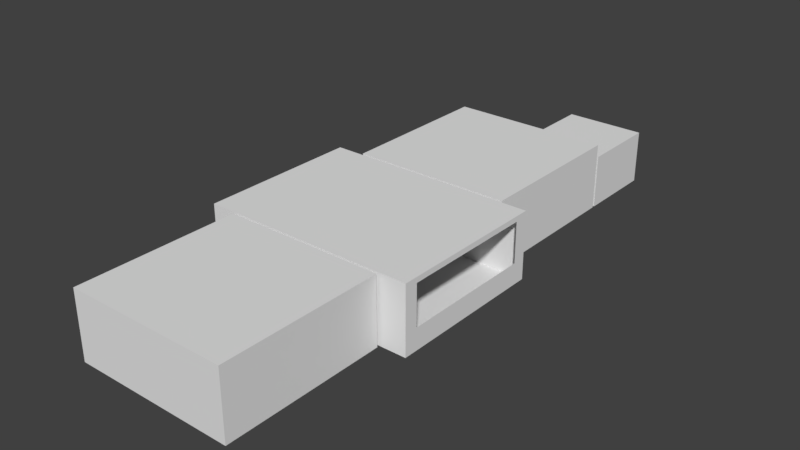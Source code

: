 # Source: level-1.blend  (saved by Blender 2.78.0; exported with 4.5.12 LTS)
import bpy
from mathutils import Matrix  # noqa: F401  (used for matrix-valued properties, if any)

bpy.ops.wm.read_factory_settings(use_empty=True)
scene = bpy.context.scene
scene.name = 'Scene'

# ---- collections
col_collection_1 = bpy.data.collections.new('Collection 1'); scene.collection.children.link(col_collection_1)
col_collection_2 = bpy.data.collections.new('Collection 2'); scene.collection.children.link(col_collection_2)
col_collection_3 = bpy.data.collections.new('Collection 3'); scene.collection.children.link(col_collection_3)
col_collection_4 = bpy.data.collections.new('Collection 4'); scene.collection.children.link(col_collection_4)

# ---- world
world_world = bpy.data.worlds.new('World'); scene.world = world_world
world_world.color = (0.05088, 0.05088, 0.05088)
world_world.use_sun_shadow = False
world_world.sun_shadow_jitter_overblur = 0.0
world_world.cycles.sampling_method = 'MANUAL'

# ---- meshes
me_cube_008 = bpy.data.meshes.new('Cube.008')
me_cube_008.from_pydata([(0.0, 0.03, 0.03656), (0.0, 0.03, -0.03656), (0.045, 0.03, -0.03656), (0.045, 0.03, 0.03656), (-0.06, 0.0225, 0.0975), (-0.06, 0.0225, -0.0975), (0.06, 0.0225, -0.0975), (0.06, 0.0225, 0.0975), (-0.075, 0.0, -0.111), (-0.0735, 0.0, -0.1125), (-0.0735, 0.0, 0.1125), (-0.075, 0.0, 0.111), (-0.0735, 0.0285, -0.1125), (-0.075, 0.0285, -0.111), (-0.0735, 0.03, -0.111), (-0.0735, 0.0285, 0.1125), (-0.0735, 0.03, 0.111), (-0.075, 0.0285, 0.111), (0.0735, 0.0, -0.1125), (0.075, 0.0, -0.111), (0.075, 0.0, 0.111), (0.0735, 0.0, 0.1125), (0.0735, 0.03, -0.111), (0.075, 0.0285, -0.111), (0.0735, 0.0285, -0.1125), (0.0735, 0.0285, 0.1125), (0.075, 0.0285, 0.111), (0.0735, 0.03, 0.111), (-0.06, 0.0285, 0.096), (-0.0615, 0.03, 0.099), (-0.0585, 0.0285, 0.0975), (-0.06, 0.0285, -0.096), (-0.0585, 0.0285, -0.0975), (-0.0615, 0.03, -0.099), (0.0585, 0.0285, -0.0975), (0.06, 0.0285, -0.096), (0.0615, 0.03, -0.099), (0.0585, 0.0285, 0.0975), (0.0615, 0.03, 0.099), (0.06, 0.0285, 0.096), (-0.06, 0.0225, 0.096), (-0.0585, 0.0225, 0.0975), (-0.0585, 0.0225, -0.0975), (-0.06, 0.0225, -0.096), (0.06, 0.0225, -0.096), (0.0585, 0.0225, -0.0975), (0.0585, 0.0225, 0.0975), (0.06, 0.0225, 0.096), (-0.04346, 0.0225, 0.05625), (-0.045, 0.0225, 0.05458), (-0.045, 0.0225, -0.04708), (-0.04346, 0.0225, -0.04875), (-0.01654, 0.0225, -0.04875), (-0.015, 0.0225, -0.04708), (-0.015, 0.0225, 0.05458), (-0.01654, 0.0225, 0.05625), (-0.03786, 0.05104, 0.04031), (-0.0363, 0.05116, 0.04192), (-0.036, 0.0525, 0.03975), (-0.03786, 0.05104, -0.03281), (-0.036, 0.0525, -0.03225), (-0.0363, 0.05116, -0.03442), (-0.0237, 0.05116, -0.03442), (-0.024, 0.0525, -0.03225), (-0.02214, 0.05104, -0.03281), (-0.0237, 0.05116, 0.04192), (-0.02214, 0.05104, 0.04031), (-0.024, 0.0525, 0.03975), (0.0, 0.0375, 0.03656), (0.0, 0.0375, -0.03656), (0.045, 0.0375, -0.03656), (0.045, 0.0375, 0.03656), (0.0, 0.03, 0.03656), (0.0, 0.03, -0.03656), (0.045, 0.03, -0.03656), (0.045, 0.03, 0.03656), (0.0, 0.0375, 0.03656), (0.0, 0.0375, 0.03656), (0.0, 0.0375, -0.03656), (0.0, 0.0375, -0.03656), (0.045, 0.0375, -0.03656), (0.045, 0.0375, -0.03656), (0.045, 0.0375, 0.03656), (0.045, 0.0375, 0.03656), (0.0, 0.03, -0.04125), (0.0, 0.03, -0.07875), (0.045, 0.03, -0.07875), (0.045, 0.03, -0.04125), (0.0, 0.0375, -0.04125), (0.0, 0.0375, -0.07875), (0.045, 0.0375, -0.07875), (0.045, 0.0375, -0.04125), (0.0, 0.03, -0.04125), (0.0, 0.03, -0.07875), (0.045, 0.03, -0.07875), (0.045, 0.03, -0.04125), (0.0, 0.0375, -0.04125), (0.0, 0.0375, -0.04125), (0.0, 0.0375, -0.07875), (0.0, 0.0375, -0.07875), (0.045, 0.0375, -0.07875), (0.045, 0.0375, -0.07875), (0.045, 0.0375, -0.04125), (0.045, 0.0375, -0.04125)], [], [(25, 15, 10, 21), (16, 27, 38, 29), (27, 22, 36, 38), (8, 11, 17, 13), (14, 16, 29, 33), (23, 26, 20, 19), (22, 14, 33, 36), (30, 37, 46, 41), (5, 4, 7, 6), (39, 35, 44, 47), (31, 28, 40, 43), (34, 32, 42, 45), (48, 55, 65, 57), (60, 58, 67, 63), (54, 53, 64, 66), (50, 49, 56, 59), (52, 51, 61, 62), (98, 96, 102, 100), (12, 13, 14), (15, 16, 17), (22, 23, 24), (25, 26, 27), (28, 29, 30), (31, 32, 33), (34, 35, 36), (37, 38, 39), (12, 9, 8, 13), (10, 15, 17, 11), (16, 14, 13, 17), (24, 12, 14, 22), (15, 25, 27, 16), (26, 23, 22, 27), (18, 24, 23, 19), (25, 21, 20, 26), (28, 31, 33, 29), (36, 33, 32, 34), (29, 38, 37, 30), (38, 36, 35, 39), (34, 45, 44, 35), (46, 37, 39, 47), (31, 43, 42, 32), (40, 28, 30, 41), (12, 24, 18, 9), (56, 57, 58), (59, 60, 61), (62, 63, 64), (65, 66, 67), (58, 60, 59, 56), (62, 61, 60, 63), (57, 65, 67, 58), (66, 64, 63, 67), (52, 62, 64, 53), (65, 55, 54, 66), (50, 59, 61, 51), (56, 49, 48, 57), (50, 51, 52, 53, 54, 55, 48, 49), (78, 76, 82, 80), (74, 1, 79, 81), (0, 75, 83, 77), (73, 72, 68, 69), (3, 2, 70, 71), (94, 85, 99, 101), (84, 95, 103, 97), (93, 92, 88, 89), (87, 86, 90, 91)])
me_cube_008.use_remesh_preserve_volume = False
me_cube_008.use_remesh_preserve_attributes = False
me_cube_008.use_mirror_vertex_groups = False
me_cube_008.update()
me_cube_002 = bpy.data.meshes.new('Cube.002')
me_cube_002.from_pydata([(0.0, 0.03, 0.03656), (0.0, 0.03, -0.03656), (0.045, 0.03, -0.03656), (0.045, 0.03, 0.03656), (-0.06, 0.0225, 0.0975), (-0.06, 0.0225, -0.0975), (0.06, 0.0225, -0.0975), (0.06, 0.0225, 0.0975), (-0.075, 0.0, -0.111), (-0.0735, 0.0, -0.1125), (-0.0735, 0.0, 0.1125), (-0.075, 0.0, 0.111), (-0.0735, 0.0285, -0.1125), (-0.075, 0.0285, -0.111), (-0.0735, 0.03, -0.111), (-0.0735, 0.0285, 0.1125), (-0.0735, 0.03, 0.111), (-0.075, 0.0285, 0.111), (0.0735, 0.0, -0.1125), (0.075, 0.0, -0.111), (0.075, 0.0, 0.111), (0.0735, 0.0, 0.1125), (0.0735, 0.03, -0.111), (0.075, 0.0285, -0.111), (0.0735, 0.0285, -0.1125), (0.0735, 0.0285, 0.1125), (0.075, 0.0285, 0.111), (0.0735, 0.03, 0.111), (-0.06, 0.0285, 0.096), (-0.0615, 0.03, 0.099), (-0.0585, 0.0285, 0.0975), (-0.06, 0.0285, -0.096), (-0.0585, 0.0285, -0.0975), (-0.0615, 0.03, -0.099), (0.0585, 0.0285, -0.0975), (0.06, 0.0285, -0.096), (0.0615, 0.03, -0.099), (0.0585, 0.0285, 0.0975), (0.0615, 0.03, 0.099), (0.06, 0.0285, 0.096), (-0.06, 0.0225, 0.096), (-0.0585, 0.0225, 0.0975), (-0.0585, 0.0225, -0.0975), (-0.06, 0.0225, -0.096), (0.06, 0.0225, -0.096), (0.0585, 0.0225, -0.0975), (0.0585, 0.0225, 0.0975), (0.06, 0.0225, 0.096), (-0.04346, 0.0225, 0.05625), (-0.045, 0.0225, 0.05458), (-0.045, 0.0225, -0.04708), (-0.04346, 0.0225, -0.04875), (-0.01654, 0.0225, -0.04875), (-0.015, 0.0225, -0.04708), (-0.015, 0.0225, 0.05458), (-0.01654, 0.0225, 0.05625), (-0.03786, 0.05104, 0.04031), (-0.0363, 0.05116, 0.04192), (-0.036, 0.0525, 0.03975), (-0.03786, 0.05104, -0.03281), (-0.036, 0.0525, -0.03225), (-0.0363, 0.05116, -0.03442), (-0.0237, 0.05116, -0.03442), (-0.024, 0.0525, -0.03225), (-0.02214, 0.05104, -0.03281), (-0.0237, 0.05116, 0.04192), (-0.02214, 0.05104, 0.04031), (-0.024, 0.0525, 0.03975), (0.0, 0.0375, 0.03656), (0.0, 0.0375, -0.03656), (0.045, 0.0375, -0.03656), (0.045, 0.0375, 0.03656), (0.0, 0.03, 0.03656), (0.0, 0.03, -0.03656), (0.045, 0.03, -0.03656), (0.045, 0.03, 0.03656), (0.0, 0.0375, 0.03656), (0.0, 0.0375, 0.03656), (0.0, 0.0375, -0.03656), (0.0, 0.0375, -0.03656), (0.045, 0.0375, -0.03656), (0.045, 0.0375, -0.03656), (0.045, 0.0375, 0.03656), (0.045, 0.0375, 0.03656), (0.0, 0.03, -0.04125), (0.0, 0.03, -0.07875), (0.045, 0.03, -0.07875), (0.045, 0.03, -0.04125), (0.0, 0.0375, -0.04125), (0.0, 0.0375, -0.07875), (0.045, 0.0375, -0.07875), (0.045, 0.0375, -0.04125), (0.0, 0.03, -0.04125), (0.0, 0.03, -0.07875), (0.045, 0.03, -0.07875), (0.045, 0.03, -0.04125), (0.0, 0.0375, -0.04125), (0.0, 0.0375, -0.04125), (0.0, 0.0375, -0.07875), (0.0, 0.0375, -0.07875), (0.045, 0.0375, -0.07875), (0.045, 0.0375, -0.07875), (0.045, 0.0375, -0.04125), (0.045, 0.0375, -0.04125)], [], [(25, 15, 10, 21), (16, 27, 38, 29), (27, 22, 36, 38), (8, 11, 17, 13), (14, 16, 29, 33), (23, 26, 20, 19), (22, 14, 33, 36), (30, 37, 46, 41), (5, 4, 7, 6), (39, 35, 44, 47), (31, 28, 40, 43), (34, 32, 42, 45), (48, 55, 65, 57), (60, 58, 67, 63), (54, 53, 64, 66), (50, 49, 56, 59), (52, 51, 61, 62), (98, 96, 102, 100), (12, 13, 14), (15, 16, 17), (22, 23, 24), (25, 26, 27), (28, 29, 30), (31, 32, 33), (34, 35, 36), (37, 38, 39), (12, 9, 8, 13), (10, 15, 17, 11), (16, 14, 13, 17), (24, 12, 14, 22), (15, 25, 27, 16), (26, 23, 22, 27), (18, 24, 23, 19), (25, 21, 20, 26), (28, 31, 33, 29), (36, 33, 32, 34), (29, 38, 37, 30), (38, 36, 35, 39), (34, 45, 44, 35), (46, 37, 39, 47), (31, 43, 42, 32), (40, 28, 30, 41), (12, 24, 18, 9), (56, 57, 58), (59, 60, 61), (62, 63, 64), (65, 66, 67), (58, 60, 59, 56), (62, 61, 60, 63), (57, 65, 67, 58), (66, 64, 63, 67), (52, 62, 64, 53), (65, 55, 54, 66), (50, 59, 61, 51), (56, 49, 48, 57), (50, 51, 52, 53, 54, 55, 48, 49), (78, 76, 82, 80), (74, 1, 79, 81), (0, 75, 83, 77), (73, 72, 68, 69), (3, 2, 70, 71), (94, 85, 99, 101), (84, 95, 103, 97), (93, 92, 88, 89), (87, 86, 90, 91)])
me_cube_002.use_remesh_preserve_volume = False
me_cube_002.use_remesh_preserve_attributes = False
me_cube_002.use_mirror_vertex_groups = False
me_cube_002.update()
me_cube = bpy.data.meshes.new('Cube')
me_cube.from_pydata([(0.0, 0.03, 0.03656), (0.0, 0.03, -0.03656), (0.045, 0.03, -0.03656), (0.045, 0.03, 0.03656), (-0.06, 0.0225, 0.0975), (-0.06, 0.0225, -0.0975), (0.06, 0.0225, -0.0975), (0.06, 0.0225, 0.0975), (-0.075, 0.0, -0.111), (-0.0735, 0.0, -0.1125), (-0.0735, 0.0, 0.1125), (-0.075, 0.0, 0.111), (-0.0735, 0.0285, -0.1125), (-0.075, 0.0285, -0.111), (-0.0735, 0.03, -0.111), (-0.0735, 0.0285, 0.1125), (-0.0735, 0.03, 0.111), (-0.075, 0.0285, 0.111), (0.0735, 0.0, -0.1125), (0.075, 0.0, -0.111), (0.075, 0.0, 0.111), (0.0735, 0.0, 0.1125), (0.0735, 0.03, -0.111), (0.075, 0.0285, -0.111), (0.0735, 0.0285, -0.1125), (0.0735, 0.0285, 0.1125), (0.075, 0.0285, 0.111), (0.0735, 0.03, 0.111), (-0.06, 0.0285, 0.096), (-0.0615, 0.03, 0.099), (-0.0585, 0.0285, 0.0975), (-0.06, 0.0285, -0.096), (-0.0585, 0.0285, -0.0975), (-0.0615, 0.03, -0.099), (0.0585, 0.0285, -0.0975), (0.06, 0.0285, -0.096), (0.0615, 0.03, -0.099), (0.0585, 0.0285, 0.0975), (0.0615, 0.03, 0.099), (0.06, 0.0285, 0.096), (-0.06, 0.0225, 0.096), (-0.0585, 0.0225, 0.0975), (-0.0585, 0.0225, -0.0975), (-0.06, 0.0225, -0.096), (0.06, 0.0225, -0.096), (0.0585, 0.0225, -0.0975), (0.0585, 0.0225, 0.0975), (0.06, 0.0225, 0.096), (-0.04346, 0.0225, 0.05625), (-0.045, 0.0225, 0.05458), (-0.045, 0.0225, -0.04708), (-0.04346, 0.0225, -0.04875), (-0.01654, 0.0225, -0.04875), (-0.015, 0.0225, -0.04708), (-0.015, 0.0225, 0.05458), (-0.01654, 0.0225, 0.05625), (-0.03786, 0.05104, 0.04031), (-0.0363, 0.05116, 0.04192), (-0.036, 0.0525, 0.03975), (-0.03786, 0.05104, -0.03281), (-0.036, 0.0525, -0.03225), (-0.0363, 0.05116, -0.03442), (-0.0237, 0.05116, -0.03442), (-0.024, 0.0525, -0.03225), (-0.02214, 0.05104, -0.03281), (-0.0237, 0.05116, 0.04192), (-0.02214, 0.05104, 0.04031), (-0.024, 0.0525, 0.03975), (0.0, 0.0375, 0.03656), (0.0, 0.0375, -0.03656), (0.045, 0.0375, -0.03656), (0.045, 0.0375, 0.03656), (0.0, 0.03, 0.03656), (0.0, 0.03, -0.03656), (0.045, 0.03, -0.03656), (0.045, 0.03, 0.03656), (0.0, 0.0375, 0.03656), (0.0, 0.0375, 0.03656), (0.0, 0.0375, -0.03656), (0.0, 0.0375, -0.03656), (0.045, 0.0375, -0.03656), (0.045, 0.0375, -0.03656), (0.045, 0.0375, 0.03656), (0.045, 0.0375, 0.03656), (0.0, 0.03, -0.04125), (0.0, 0.03, -0.07875), (0.045, 0.03, -0.07875), (0.045, 0.03, -0.04125), (0.0, 0.0375, -0.04125), (0.0, 0.0375, -0.07875), (0.045, 0.0375, -0.07875), (0.045, 0.0375, -0.04125), (0.0, 0.03, -0.04125), (0.0, 0.03, -0.07875), (0.045, 0.03, -0.07875), (0.045, 0.03, -0.04125), (0.0, 0.0375, -0.04125), (0.0, 0.0375, -0.04125), (0.0, 0.0375, -0.07875), (0.0, 0.0375, -0.07875), (0.045, 0.0375, -0.07875), (0.045, 0.0375, -0.07875), (0.045, 0.0375, -0.04125), (0.045, 0.0375, -0.04125)], [], [(25, 15, 10, 21), (16, 27, 38, 29), (27, 22, 36, 38), (8, 11, 17, 13), (14, 16, 29, 33), (23, 26, 20, 19), (22, 14, 33, 36), (30, 37, 46, 41), (5, 4, 7, 6), (39, 35, 44, 47), (31, 28, 40, 43), (34, 32, 42, 45), (48, 55, 65, 57), (60, 58, 67, 63), (54, 53, 64, 66), (50, 49, 56, 59), (52, 51, 61, 62), (98, 96, 102, 100), (12, 13, 14), (15, 16, 17), (22, 23, 24), (25, 26, 27), (28, 29, 30), (31, 32, 33), (34, 35, 36), (37, 38, 39), (12, 9, 8, 13), (10, 15, 17, 11), (16, 14, 13, 17), (24, 12, 14, 22), (15, 25, 27, 16), (26, 23, 22, 27), (18, 24, 23, 19), (25, 21, 20, 26), (28, 31, 33, 29), (36, 33, 32, 34), (29, 38, 37, 30), (38, 36, 35, 39), (34, 45, 44, 35), (46, 37, 39, 47), (31, 43, 42, 32), (40, 28, 30, 41), (12, 24, 18, 9), (56, 57, 58), (59, 60, 61), (62, 63, 64), (65, 66, 67), (58, 60, 59, 56), (62, 61, 60, 63), (57, 65, 67, 58), (66, 64, 63, 67), (52, 62, 64, 53), (65, 55, 54, 66), (50, 59, 61, 51), (56, 49, 48, 57), (50, 51, 52, 53, 54, 55, 48, 49), (78, 76, 82, 80), (74, 1, 79, 81), (0, 75, 83, 77), (73, 72, 68, 69), (3, 2, 70, 71), (94, 85, 99, 101), (84, 95, 103, 97), (93, 92, 88, 89), (87, 86, 90, 91)])
me_cube.use_remesh_preserve_volume = False
me_cube.use_remesh_preserve_attributes = False
me_cube.use_mirror_vertex_groups = False
me_cube.update()
me_cube_027 = bpy.data.meshes.new('Cube.027')
me_cube_027.from_pydata([(-0.5, -0.13, 0.0), (-0.5, -0.13, 1.7), (-0.5, 0.13, 0.0), (-0.5, 0.13, 1.7), (0.5, -0.13, 0.0), (0.5, -0.13, 1.7), (0.5, 0.13, 0.0), (0.5, 0.13, 1.7), (-0.5, 0.1, 0.0), (-0.5, 0.1, 1.7), (0.5, 0.1, 0.0), (0.5, 0.1, 1.7), (-0.5, -0.1, 0.0), (0.5, -0.1, 1.7), (-0.5, -0.1, 1.7), (0.5, -0.1, 0.0), (0.47, 0.13, 0.0), (0.47, 0.13, 1.7), (0.47, -0.13, 0.0), (0.47, -0.13, 1.7), (0.47, 0.1, 1.7), (0.47, 0.1, 0.0), (0.47, -0.1, 1.7), (0.47, -0.1, 0.0), (-0.47, 0.13, 0.0), (-0.47, -0.13, 1.7), (-0.47, 0.1, 0.0), (-0.47, -0.1, 0.0), (-0.47, 0.13, 1.7), (-0.47, -0.13, 0.0), (-0.47, 0.1, 1.7), (-0.47, -0.1, 1.7), (-0.47, -0.15, 0.485), (-0.47, -0.15, 0.515), (-0.47, 0.15, 0.485), (-0.47, 0.15, 0.515), (0.47, -0.15, 0.485), (0.47, -0.15, 0.515), (0.47, 0.15, 0.485), (0.47, 0.15, 0.515), (-0.505, -0.1225, 0.5031), (-0.505, -0.1225, 0.4969), (-0.505, -0.1181, 0.4925), (-0.505, -0.1119, 0.4925), (-0.5, -0.1225, 0.4969), (-0.5, -0.1181, 0.4925), (-0.5, -0.1181, 0.5075), (-0.5, -0.1225, 0.5031), (-0.5, -0.1075, 0.4969), (-0.5, -0.1119, 0.4925), (-0.5, -0.1075, 0.5031), (-0.5, -0.1119, 0.5075), (-0.505, -0.1181, 0.5075), (-0.505, -0.1119, 0.5075), (-0.505, -0.1075, 0.5031), (-0.505, -0.1075, 0.4969), (-0.505, 0.1075, 0.5031), (-0.505, 0.1075, 0.4969), (-0.505, 0.1119, 0.4925), (-0.505, 0.1181, 0.4925), (-0.5, 0.1075, 0.4969), (-0.5, 0.1119, 0.4925), (-0.5, 0.1119, 0.5075), (-0.5, 0.1075, 0.5031), (-0.5, 0.1225, 0.4969), (-0.5, 0.1181, 0.4925), (-0.5, 0.1225, 0.5031), (-0.5, 0.1181, 0.5075), (-0.505, 0.1119, 0.5075), (-0.505, 0.1181, 0.5075), (-0.505, 0.1225, 0.5031), (-0.505, 0.1225, 0.4969), (0.505, 0.1225, 0.5031), (0.505, 0.1225, 0.4969), (0.505, 0.1181, 0.4925), (0.505, 0.1119, 0.4925), (0.5, 0.1225, 0.4969), (0.5, 0.1181, 0.4925), (0.5, 0.1181, 0.5075), (0.5, 0.1225, 0.5031), (0.5, 0.1075, 0.4969), (0.5, 0.1119, 0.4925), (0.5, 0.1075, 0.5031), (0.5, 0.1119, 0.5075), (0.505, 0.1181, 0.5075), (0.505, 0.1119, 0.5075), (0.505, 0.1075, 0.5031), (0.505, 0.1075, 0.4969), (0.505, -0.1075, 0.5031), (0.505, -0.1075, 0.4969), (0.505, -0.1119, 0.4925), (0.505, -0.1181, 0.4925), (0.5, -0.1075, 0.4969), (0.5, -0.1119, 0.4925), (0.5, -0.1119, 0.5075), (0.5, -0.1075, 0.5031), (0.5, -0.1225, 0.4969), (0.5, -0.1181, 0.4925), (0.5, -0.1225, 0.5031), (0.5, -0.1181, 0.5075), (0.505, -0.1119, 0.5075), (0.505, -0.1181, 0.5075), (0.505, -0.1225, 0.5031), (0.505, -0.1225, 0.4969), (-0.47, -0.15, 0.885), (-0.47, -0.15, 0.915), (-0.47, 0.15, 0.885), (-0.47, 0.15, 0.915), (0.47, -0.15, 0.885), (0.47, -0.15, 0.915), (0.47, 0.15, 0.885), (0.47, 0.15, 0.915), (-0.505, -0.1225, 0.9031), (-0.505, -0.1225, 0.8969), (-0.505, -0.1181, 0.8925), (-0.505, -0.1119, 0.8925), (-0.5, -0.1225, 0.8969), (-0.5, -0.1181, 0.8925), (-0.5, -0.1181, 0.9075), (-0.5, -0.1225, 0.9031), (-0.5, -0.1075, 0.8969), (-0.5, -0.1119, 0.8925), (-0.5, -0.1075, 0.9031), (-0.5, -0.1119, 0.9075), (-0.505, -0.1181, 0.9075), (-0.505, -0.1119, 0.9075), (-0.505, -0.1075, 0.9031), (-0.505, -0.1075, 0.8969), (-0.505, 0.1075, 0.9031), (-0.505, 0.1075, 0.8969), (-0.505, 0.1119, 0.8925), (-0.505, 0.1181, 0.8925), (-0.5, 0.1075, 0.8969), (-0.5, 0.1119, 0.8925), (-0.5, 0.1119, 0.9075), (-0.5, 0.1075, 0.9031), (-0.5, 0.1225, 0.8969), (-0.5, 0.1181, 0.8925), (-0.5, 0.1225, 0.9031), (-0.5, 0.1181, 0.9075), (-0.505, 0.1119, 0.9075), (-0.505, 0.1181, 0.9075), (-0.505, 0.1225, 0.9031), (-0.505, 0.1225, 0.8969), (0.505, 0.1225, 0.9031), (0.505, 0.1225, 0.8969), (0.505, 0.1181, 0.8925), (0.505, 0.1119, 0.8925), (0.5, 0.1225, 0.8969), (0.5, 0.1181, 0.8925), (0.5, 0.1181, 0.9075), (0.5, 0.1225, 0.9031), (0.5, 0.1075, 0.8969), (0.5, 0.1119, 0.8925), (0.5, 0.1075, 0.9031), (0.5, 0.1119, 0.9075), (0.505, 0.1181, 0.9075), (0.505, 0.1119, 0.9075), (0.505, 0.1075, 0.9031), (0.505, 0.1075, 0.8969), (0.505, -0.1075, 0.9031), (0.505, -0.1075, 0.8969), (0.505, -0.1119, 0.8925), (0.505, -0.1181, 0.8925), (0.5, -0.1075, 0.8969), (0.5, -0.1119, 0.8925), (0.5, -0.1119, 0.9075), (0.5, -0.1075, 0.9031), (0.5, -0.1225, 0.8969), (0.5, -0.1181, 0.8925), (0.5, -0.1225, 0.9031), (0.5, -0.1181, 0.9075), (0.505, -0.1119, 0.9075), (0.505, -0.1181, 0.9075), (0.505, -0.1225, 0.9031), (0.505, -0.1225, 0.8969), (-0.47, -0.15, 1.185), (-0.47, -0.15, 1.215), (-0.47, 0.15, 1.185), (-0.47, 0.15, 1.215), (0.47, -0.15, 1.185), (0.47, -0.15, 1.215), (0.47, 0.15, 1.185), (0.47, 0.15, 1.215), (-0.505, -0.1225, 1.203), (-0.505, -0.1225, 1.197), (-0.505, -0.1181, 1.193), (-0.505, -0.1119, 1.193), (-0.5, -0.1225, 1.197), (-0.5, -0.1181, 1.193), (-0.5, -0.1181, 1.207), (-0.5, -0.1225, 1.203), (-0.5, -0.1075, 1.197), (-0.5, -0.1119, 1.193), (-0.5, -0.1075, 1.203), (-0.5, -0.1119, 1.207), (-0.505, -0.1181, 1.207), (-0.505, -0.1119, 1.207), (-0.505, -0.1075, 1.203), (-0.505, -0.1075, 1.197), (-0.505, 0.1075, 1.203), (-0.505, 0.1075, 1.197), (-0.505, 0.1119, 1.193), (-0.505, 0.1181, 1.193), (-0.5, 0.1075, 1.197), (-0.5, 0.1119, 1.193), (-0.5, 0.1119, 1.207), (-0.5, 0.1075, 1.203), (-0.5, 0.1225, 1.197), (-0.5, 0.1181, 1.193), (-0.5, 0.1225, 1.203), (-0.5, 0.1181, 1.207), (-0.505, 0.1119, 1.207), (-0.505, 0.1181, 1.207), (-0.505, 0.1225, 1.203), (-0.505, 0.1225, 1.197), (0.505, 0.1225, 1.203), (0.505, 0.1225, 1.197), (0.505, 0.1181, 1.193), (0.505, 0.1119, 1.193), (0.5, 0.1225, 1.197), (0.5, 0.1181, 1.193), (0.5, 0.1181, 1.207), (0.5, 0.1225, 1.203), (0.5, 0.1075, 1.197), (0.5, 0.1119, 1.193), (0.5, 0.1075, 1.203), (0.5, 0.1119, 1.207), (0.505, 0.1181, 1.207), (0.505, 0.1119, 1.207), (0.505, 0.1075, 1.203), (0.505, 0.1075, 1.197), (0.505, -0.1075, 1.203), (0.505, -0.1075, 1.197), (0.505, -0.1119, 1.193), (0.505, -0.1181, 1.193), (0.5, -0.1075, 1.197), (0.5, -0.1119, 1.193), (0.5, -0.1119, 1.207), (0.5, -0.1075, 1.203), (0.5, -0.1225, 1.197), (0.5, -0.1181, 1.193), (0.5, -0.1225, 1.203), (0.5, -0.1181, 1.207), (0.505, -0.1119, 1.207), (0.505, -0.1181, 1.207), (0.505, -0.1225, 1.203), (0.505, -0.1225, 1.197), (-0.47, -0.15, 1.535), (-0.47, -0.15, 1.565), (-0.47, 0.15, 1.535), (-0.47, 0.15, 1.565), (0.47, -0.15, 1.535), (0.47, -0.15, 1.565), (0.47, 0.15, 1.535), (0.47, 0.15, 1.565), (-0.505, -0.1225, 1.553), (-0.505, -0.1225, 1.547), (-0.505, -0.1181, 1.543), (-0.505, -0.1119, 1.543), (-0.5, -0.1225, 1.547), (-0.5, -0.1181, 1.543), (-0.5, -0.1181, 1.558), (-0.5, -0.1225, 1.553), (-0.5, -0.1075, 1.547), (-0.5, -0.1119, 1.543), (-0.5, -0.1075, 1.553), (-0.5, -0.1119, 1.558), (-0.505, -0.1181, 1.558), (-0.505, -0.1119, 1.558), (-0.505, -0.1075, 1.553), (-0.505, -0.1075, 1.547), (-0.505, 0.1075, 1.553), (-0.505, 0.1075, 1.547), (-0.505, 0.1119, 1.543), (-0.505, 0.1181, 1.543), (-0.5, 0.1075, 1.547), (-0.5, 0.1119, 1.543), (-0.5, 0.1119, 1.558), (-0.5, 0.1075, 1.553), (-0.5, 0.1225, 1.547), (-0.5, 0.1181, 1.543), (-0.5, 0.1225, 1.553), (-0.5, 0.1181, 1.558), (-0.505, 0.1119, 1.558), (-0.505, 0.1181, 1.558), (-0.505, 0.1225, 1.553), (-0.505, 0.1225, 1.547), (0.505, 0.1225, 1.553), (0.505, 0.1225, 1.547), (0.505, 0.1181, 1.543), (0.505, 0.1119, 1.543), (0.5, 0.1225, 1.547), (0.5, 0.1181, 1.543), (0.5, 0.1181, 1.558), (0.5, 0.1225, 1.553), (0.5, 0.1075, 1.547), (0.5, 0.1119, 1.543), (0.5, 0.1075, 1.553), (0.5, 0.1119, 1.558), (0.505, 0.1181, 1.558), (0.505, 0.1119, 1.558), (0.505, 0.1075, 1.553), (0.505, 0.1075, 1.547), (0.505, -0.1075, 1.553), (0.505, -0.1075, 1.547), (0.505, -0.1119, 1.543), (0.505, -0.1181, 1.543), (0.5, -0.1075, 1.547), (0.5, -0.1119, 1.543), (0.5, -0.1119, 1.558), (0.5, -0.1075, 1.553), (0.5, -0.1225, 1.547), (0.5, -0.1181, 1.543), (0.5, -0.1225, 1.553), (0.5, -0.1181, 1.558), (0.505, -0.1119, 1.558), (0.505, -0.1181, 1.558), (0.505, -0.1225, 1.553), (0.505, -0.1225, 1.547)], [], [(8, 9, 3, 2), (16, 17, 7, 6), (15, 13, 5, 4), (29, 25, 1, 0), (23, 15, 4, 18), (31, 14, 1, 25), (28, 3, 9, 30), (16, 6, 10, 21), (6, 7, 11, 10), (0, 1, 14, 12), (19, 22, 23, 18), (7, 17, 20, 11), (13, 22, 19, 5), (22, 13, 15, 23), (4, 5, 19, 18), (20, 21, 10, 11), (2, 3, 28, 24), (12, 27, 29, 0), (2, 24, 26, 8), (21, 20, 17, 16), (29, 27, 31, 25), (14, 31, 27, 12), (26, 30, 9, 8), (28, 30, 26, 24), (32, 33, 35, 34), (34, 35, 39, 38), (38, 39, 37, 36), (36, 37, 33, 32), (34, 38, 36, 32), (39, 35, 33, 37), (42, 41, 40, 52, 53, 54, 55, 43), (47, 46, 52, 40), (45, 44, 41, 42), (50, 48, 55, 54), (46, 51, 53, 52), (44, 47, 40, 41), (49, 45, 42, 43), (48, 49, 43, 55), (51, 50, 54, 53), (58, 57, 56, 68, 69, 70, 71, 59), (63, 62, 68, 56), (61, 60, 57, 58), (66, 64, 71, 70), (62, 67, 69, 68), (60, 63, 56, 57), (65, 61, 58, 59), (64, 65, 59, 71), (67, 66, 70, 69), (74, 73, 72, 84, 85, 86, 87, 75), (79, 78, 84, 72), (77, 76, 73, 74), (82, 80, 87, 86), (78, 83, 85, 84), (76, 79, 72, 73), (81, 77, 74, 75), (80, 81, 75, 87), (83, 82, 86, 85), (90, 89, 88, 100, 101, 102, 103, 91), (95, 94, 100, 88), (93, 92, 89, 90), (98, 96, 103, 102), (94, 99, 101, 100), (92, 95, 88, 89), (97, 93, 90, 91), (96, 97, 91, 103), (99, 98, 102, 101), (104, 105, 107, 106), (106, 107, 111, 110), (110, 111, 109, 108), (108, 109, 105, 104), (106, 110, 108, 104), (111, 107, 105, 109), (114, 113, 112, 124, 125, 126, 127, 115), (119, 118, 124, 112), (117, 116, 113, 114), (122, 120, 127, 126), (118, 123, 125, 124), (116, 119, 112, 113), (121, 117, 114, 115), (120, 121, 115, 127), (123, 122, 126, 125), (130, 129, 128, 140, 141, 142, 143, 131), (135, 134, 140, 128), (133, 132, 129, 130), (138, 136, 143, 142), (134, 139, 141, 140), (132, 135, 128, 129), (137, 133, 130, 131), (136, 137, 131, 143), (139, 138, 142, 141), (146, 145, 144, 156, 157, 158, 159, 147), (151, 150, 156, 144), (149, 148, 145, 146), (154, 152, 159, 158), (150, 155, 157, 156), (148, 151, 144, 145), (153, 149, 146, 147), (152, 153, 147, 159), (155, 154, 158, 157), (162, 161, 160, 172, 173, 174, 175, 163), (167, 166, 172, 160), (165, 164, 161, 162), (170, 168, 175, 174), (166, 171, 173, 172), (164, 167, 160, 161), (169, 165, 162, 163), (168, 169, 163, 175), (171, 170, 174, 173), (176, 177, 179, 178), (178, 179, 183, 182), (182, 183, 181, 180), (180, 181, 177, 176), (178, 182, 180, 176), (183, 179, 177, 181), (186, 185, 184, 196, 197, 198, 199, 187), (191, 190, 196, 184), (189, 188, 185, 186), (194, 192, 199, 198), (190, 195, 197, 196), (188, 191, 184, 185), (193, 189, 186, 187), (192, 193, 187, 199), (195, 194, 198, 197), (202, 201, 200, 212, 213, 214, 215, 203), (207, 206, 212, 200), (205, 204, 201, 202), (210, 208, 215, 214), (206, 211, 213, 212), (204, 207, 200, 201), (209, 205, 202, 203), (208, 209, 203, 215), (211, 210, 214, 213), (218, 217, 216, 228, 229, 230, 231, 219), (223, 222, 228, 216), (221, 220, 217, 218), (226, 224, 231, 230), (222, 227, 229, 228), (220, 223, 216, 217), (225, 221, 218, 219), (224, 225, 219, 231), (227, 226, 230, 229), (234, 233, 232, 244, 245, 246, 247, 235), (239, 238, 244, 232), (237, 236, 233, 234), (242, 240, 247, 246), (238, 243, 245, 244), (236, 239, 232, 233), (241, 237, 234, 235), (240, 241, 235, 247), (243, 242, 246, 245), (248, 249, 251, 250), (250, 251, 255, 254), (254, 255, 253, 252), (252, 253, 249, 248), (250, 254, 252, 248), (255, 251, 249, 253), (258, 257, 256, 268, 269, 270, 271, 259), (263, 262, 268, 256), (261, 260, 257, 258), (266, 264, 271, 270), (262, 267, 269, 268), (260, 263, 256, 257), (265, 261, 258, 259), (264, 265, 259, 271), (267, 266, 270, 269), (274, 273, 272, 284, 285, 286, 287, 275), (279, 278, 284, 272), (277, 276, 273, 274), (282, 280, 287, 286), (278, 283, 285, 284), (276, 279, 272, 273), (281, 277, 274, 275), (280, 281, 275, 287), (283, 282, 286, 285), (290, 289, 288, 300, 301, 302, 303, 291), (295, 294, 300, 288), (293, 292, 289, 290), (298, 296, 303, 302), (294, 299, 301, 300), (292, 295, 288, 289), (297, 293, 290, 291), (296, 297, 291, 303), (299, 298, 302, 301), (306, 305, 304, 316, 317, 318, 319, 307), (311, 310, 316, 304), (309, 308, 305, 306), (314, 312, 319, 318), (310, 315, 317, 316), (308, 311, 304, 305), (313, 309, 306, 307), (312, 313, 307, 319), (315, 314, 318, 317)])
me_cube_027.use_remesh_preserve_volume = False
me_cube_027.use_remesh_preserve_attributes = False
me_cube_027.use_mirror_vertex_groups = False
me_cube_027.update()
me_cube_026 = bpy.data.meshes.new('Cube.026')
me_cube_026.from_pydata([(-0.5, -0.13, 0.0), (-0.5, -0.13, 1.7), (-0.5, 0.13, 0.0), (-0.5, 0.13, 1.7), (0.5, -0.13, 0.0), (0.5, -0.13, 1.7), (0.5, 0.13, 0.0), (0.5, 0.13, 1.7), (-0.5, 0.1, 0.0), (-0.5, 0.1, 1.7), (0.5, 0.1, 0.0), (0.5, 0.1, 1.7), (-0.5, -0.1, 0.0), (0.5, -0.1, 1.7), (-0.5, -0.1, 1.7), (0.5, -0.1, 0.0), (0.47, 0.13, 0.0), (0.47, 0.13, 1.7), (0.47, -0.13, 0.0), (0.47, -0.13, 1.7), (0.47, 0.1, 1.7), (0.47, 0.1, 0.0), (0.47, -0.1, 1.7), (0.47, -0.1, 0.0), (-0.47, 0.13, 0.0), (-0.47, -0.13, 1.7), (-0.47, 0.1, 0.0), (-0.47, -0.1, 0.0), (-0.47, 0.13, 1.7), (-0.47, -0.13, 0.0), (-0.47, 0.1, 1.7), (-0.47, -0.1, 1.7), (-0.47, -0.15, 0.485), (-0.47, -0.15, 0.515), (-0.47, 0.15, 0.485), (-0.47, 0.15, 0.515), (0.47, -0.15, 0.485), (0.47, -0.15, 0.515), (0.47, 0.15, 0.485), (0.47, 0.15, 0.515), (-0.505, -0.1225, 0.5031), (-0.505, -0.1225, 0.4969), (-0.505, -0.1181, 0.4925), (-0.505, -0.1119, 0.4925), (-0.5, -0.1225, 0.4969), (-0.5, -0.1181, 0.4925), (-0.5, -0.1181, 0.5075), (-0.5, -0.1225, 0.5031), (-0.5, -0.1075, 0.4969), (-0.5, -0.1119, 0.4925), (-0.5, -0.1075, 0.5031), (-0.5, -0.1119, 0.5075), (-0.505, -0.1181, 0.5075), (-0.505, -0.1119, 0.5075), (-0.505, -0.1075, 0.5031), (-0.505, -0.1075, 0.4969), (-0.505, 0.1075, 0.5031), (-0.505, 0.1075, 0.4969), (-0.505, 0.1119, 0.4925), (-0.505, 0.1181, 0.4925), (-0.5, 0.1075, 0.4969), (-0.5, 0.1119, 0.4925), (-0.5, 0.1119, 0.5075), (-0.5, 0.1075, 0.5031), (-0.5, 0.1225, 0.4969), (-0.5, 0.1181, 0.4925), (-0.5, 0.1225, 0.5031), (-0.5, 0.1181, 0.5075), (-0.505, 0.1119, 0.5075), (-0.505, 0.1181, 0.5075), (-0.505, 0.1225, 0.5031), (-0.505, 0.1225, 0.4969), (0.505, 0.1225, 0.5031), (0.505, 0.1225, 0.4969), (0.505, 0.1181, 0.4925), (0.505, 0.1119, 0.4925), (0.5, 0.1225, 0.4969), (0.5, 0.1181, 0.4925), (0.5, 0.1181, 0.5075), (0.5, 0.1225, 0.5031), (0.5, 0.1075, 0.4969), (0.5, 0.1119, 0.4925), (0.5, 0.1075, 0.5031), (0.5, 0.1119, 0.5075), (0.505, 0.1181, 0.5075), (0.505, 0.1119, 0.5075), (0.505, 0.1075, 0.5031), (0.505, 0.1075, 0.4969), (0.505, -0.1075, 0.5031), (0.505, -0.1075, 0.4969), (0.505, -0.1119, 0.4925), (0.505, -0.1181, 0.4925), (0.5, -0.1075, 0.4969), (0.5, -0.1119, 0.4925), (0.5, -0.1119, 0.5075), (0.5, -0.1075, 0.5031), (0.5, -0.1225, 0.4969), (0.5, -0.1181, 0.4925), (0.5, -0.1225, 0.5031), (0.5, -0.1181, 0.5075), (0.505, -0.1119, 0.5075), (0.505, -0.1181, 0.5075), (0.505, -0.1225, 0.5031), (0.505, -0.1225, 0.4969), (-0.47, -0.15, 0.885), (-0.47, -0.15, 0.915), (-0.47, 0.15, 0.885), (-0.47, 0.15, 0.915), (0.47, -0.15, 0.885), (0.47, -0.15, 0.915), (0.47, 0.15, 0.885), (0.47, 0.15, 0.915), (-0.505, -0.1225, 0.9031), (-0.505, -0.1225, 0.8969), (-0.505, -0.1181, 0.8925), (-0.505, -0.1119, 0.8925), (-0.5, -0.1225, 0.8969), (-0.5, -0.1181, 0.8925), (-0.5, -0.1181, 0.9075), (-0.5, -0.1225, 0.9031), (-0.5, -0.1075, 0.8969), (-0.5, -0.1119, 0.8925), (-0.5, -0.1075, 0.9031), (-0.5, -0.1119, 0.9075), (-0.505, -0.1181, 0.9075), (-0.505, -0.1119, 0.9075), (-0.505, -0.1075, 0.9031), (-0.505, -0.1075, 0.8969), (-0.505, 0.1075, 0.9031), (-0.505, 0.1075, 0.8969), (-0.505, 0.1119, 0.8925), (-0.505, 0.1181, 0.8925), (-0.5, 0.1075, 0.8969), (-0.5, 0.1119, 0.8925), (-0.5, 0.1119, 0.9075), (-0.5, 0.1075, 0.9031), (-0.5, 0.1225, 0.8969), (-0.5, 0.1181, 0.8925), (-0.5, 0.1225, 0.9031), (-0.5, 0.1181, 0.9075), (-0.505, 0.1119, 0.9075), (-0.505, 0.1181, 0.9075), (-0.505, 0.1225, 0.9031), (-0.505, 0.1225, 0.8969), (0.505, 0.1225, 0.9031), (0.505, 0.1225, 0.8969), (0.505, 0.1181, 0.8925), (0.505, 0.1119, 0.8925), (0.5, 0.1225, 0.8969), (0.5, 0.1181, 0.8925), (0.5, 0.1181, 0.9075), (0.5, 0.1225, 0.9031), (0.5, 0.1075, 0.8969), (0.5, 0.1119, 0.8925), (0.5, 0.1075, 0.9031), (0.5, 0.1119, 0.9075), (0.505, 0.1181, 0.9075), (0.505, 0.1119, 0.9075), (0.505, 0.1075, 0.9031), (0.505, 0.1075, 0.8969), (0.505, -0.1075, 0.9031), (0.505, -0.1075, 0.8969), (0.505, -0.1119, 0.8925), (0.505, -0.1181, 0.8925), (0.5, -0.1075, 0.8969), (0.5, -0.1119, 0.8925), (0.5, -0.1119, 0.9075), (0.5, -0.1075, 0.9031), (0.5, -0.1225, 0.8969), (0.5, -0.1181, 0.8925), (0.5, -0.1225, 0.9031), (0.5, -0.1181, 0.9075), (0.505, -0.1119, 0.9075), (0.505, -0.1181, 0.9075), (0.505, -0.1225, 0.9031), (0.505, -0.1225, 0.8969), (-0.47, -0.15, 1.185), (-0.47, -0.15, 1.215), (-0.47, 0.15, 1.185), (-0.47, 0.15, 1.215), (0.47, -0.15, 1.185), (0.47, -0.15, 1.215), (0.47, 0.15, 1.185), (0.47, 0.15, 1.215), (-0.505, -0.1225, 1.203), (-0.505, -0.1225, 1.197), (-0.505, -0.1181, 1.193), (-0.505, -0.1119, 1.193), (-0.5, -0.1225, 1.197), (-0.5, -0.1181, 1.193), (-0.5, -0.1181, 1.207), (-0.5, -0.1225, 1.203), (-0.5, -0.1075, 1.197), (-0.5, -0.1119, 1.193), (-0.5, -0.1075, 1.203), (-0.5, -0.1119, 1.207), (-0.505, -0.1181, 1.207), (-0.505, -0.1119, 1.207), (-0.505, -0.1075, 1.203), (-0.505, -0.1075, 1.197), (-0.505, 0.1075, 1.203), (-0.505, 0.1075, 1.197), (-0.505, 0.1119, 1.193), (-0.505, 0.1181, 1.193), (-0.5, 0.1075, 1.197), (-0.5, 0.1119, 1.193), (-0.5, 0.1119, 1.207), (-0.5, 0.1075, 1.203), (-0.5, 0.1225, 1.197), (-0.5, 0.1181, 1.193), (-0.5, 0.1225, 1.203), (-0.5, 0.1181, 1.207), (-0.505, 0.1119, 1.207), (-0.505, 0.1181, 1.207), (-0.505, 0.1225, 1.203), (-0.505, 0.1225, 1.197), (0.505, 0.1225, 1.203), (0.505, 0.1225, 1.197), (0.505, 0.1181, 1.193), (0.505, 0.1119, 1.193), (0.5, 0.1225, 1.197), (0.5, 0.1181, 1.193), (0.5, 0.1181, 1.207), (0.5, 0.1225, 1.203), (0.5, 0.1075, 1.197), (0.5, 0.1119, 1.193), (0.5, 0.1075, 1.203), (0.5, 0.1119, 1.207), (0.505, 0.1181, 1.207), (0.505, 0.1119, 1.207), (0.505, 0.1075, 1.203), (0.505, 0.1075, 1.197), (0.505, -0.1075, 1.203), (0.505, -0.1075, 1.197), (0.505, -0.1119, 1.193), (0.505, -0.1181, 1.193), (0.5, -0.1075, 1.197), (0.5, -0.1119, 1.193), (0.5, -0.1119, 1.207), (0.5, -0.1075, 1.203), (0.5, -0.1225, 1.197), (0.5, -0.1181, 1.193), (0.5, -0.1225, 1.203), (0.5, -0.1181, 1.207), (0.505, -0.1119, 1.207), (0.505, -0.1181, 1.207), (0.505, -0.1225, 1.203), (0.505, -0.1225, 1.197), (-0.47, -0.15, 1.535), (-0.47, -0.15, 1.565), (-0.47, 0.15, 1.535), (-0.47, 0.15, 1.565), (0.47, -0.15, 1.535), (0.47, -0.15, 1.565), (0.47, 0.15, 1.535), (0.47, 0.15, 1.565), (-0.505, -0.1225, 1.553), (-0.505, -0.1225, 1.547), (-0.505, -0.1181, 1.543), (-0.505, -0.1119, 1.543), (-0.5, -0.1225, 1.547), (-0.5, -0.1181, 1.543), (-0.5, -0.1181, 1.558), (-0.5, -0.1225, 1.553), (-0.5, -0.1075, 1.547), (-0.5, -0.1119, 1.543), (-0.5, -0.1075, 1.553), (-0.5, -0.1119, 1.558), (-0.505, -0.1181, 1.558), (-0.505, -0.1119, 1.558), (-0.505, -0.1075, 1.553), (-0.505, -0.1075, 1.547), (-0.505, 0.1075, 1.553), (-0.505, 0.1075, 1.547), (-0.505, 0.1119, 1.543), (-0.505, 0.1181, 1.543), (-0.5, 0.1075, 1.547), (-0.5, 0.1119, 1.543), (-0.5, 0.1119, 1.558), (-0.5, 0.1075, 1.553), (-0.5, 0.1225, 1.547), (-0.5, 0.1181, 1.543), (-0.5, 0.1225, 1.553), (-0.5, 0.1181, 1.558), (-0.505, 0.1119, 1.558), (-0.505, 0.1181, 1.558), (-0.505, 0.1225, 1.553), (-0.505, 0.1225, 1.547), (0.505, 0.1225, 1.553), (0.505, 0.1225, 1.547), (0.505, 0.1181, 1.543), (0.505, 0.1119, 1.543), (0.5, 0.1225, 1.547), (0.5, 0.1181, 1.543), (0.5, 0.1181, 1.558), (0.5, 0.1225, 1.553), (0.5, 0.1075, 1.547), (0.5, 0.1119, 1.543), (0.5, 0.1075, 1.553), (0.5, 0.1119, 1.558), (0.505, 0.1181, 1.558), (0.505, 0.1119, 1.558), (0.505, 0.1075, 1.553), (0.505, 0.1075, 1.547), (0.505, -0.1075, 1.553), (0.505, -0.1075, 1.547), (0.505, -0.1119, 1.543), (0.505, -0.1181, 1.543), (0.5, -0.1075, 1.547), (0.5, -0.1119, 1.543), (0.5, -0.1119, 1.558), (0.5, -0.1075, 1.553), (0.5, -0.1225, 1.547), (0.5, -0.1181, 1.543), (0.5, -0.1225, 1.553), (0.5, -0.1181, 1.558), (0.505, -0.1119, 1.558), (0.505, -0.1181, 1.558), (0.505, -0.1225, 1.553), (0.505, -0.1225, 1.547)], [], [(8, 9, 3, 2), (16, 17, 7, 6), (15, 13, 5, 4), (29, 25, 1, 0), (23, 15, 4, 18), (31, 14, 1, 25), (28, 3, 9, 30), (16, 6, 10, 21), (6, 7, 11, 10), (0, 1, 14, 12), (19, 22, 23, 18), (7, 17, 20, 11), (13, 22, 19, 5), (22, 13, 15, 23), (4, 5, 19, 18), (20, 21, 10, 11), (2, 3, 28, 24), (12, 27, 29, 0), (2, 24, 26, 8), (21, 20, 17, 16), (29, 27, 31, 25), (14, 31, 27, 12), (26, 30, 9, 8), (28, 30, 26, 24), (32, 33, 35, 34), (34, 35, 39, 38), (38, 39, 37, 36), (36, 37, 33, 32), (34, 38, 36, 32), (39, 35, 33, 37), (42, 41, 40, 52, 53, 54, 55, 43), (47, 46, 52, 40), (45, 44, 41, 42), (50, 48, 55, 54), (46, 51, 53, 52), (44, 47, 40, 41), (49, 45, 42, 43), (48, 49, 43, 55), (51, 50, 54, 53), (58, 57, 56, 68, 69, 70, 71, 59), (63, 62, 68, 56), (61, 60, 57, 58), (66, 64, 71, 70), (62, 67, 69, 68), (60, 63, 56, 57), (65, 61, 58, 59), (64, 65, 59, 71), (67, 66, 70, 69), (74, 73, 72, 84, 85, 86, 87, 75), (79, 78, 84, 72), (77, 76, 73, 74), (82, 80, 87, 86), (78, 83, 85, 84), (76, 79, 72, 73), (81, 77, 74, 75), (80, 81, 75, 87), (83, 82, 86, 85), (90, 89, 88, 100, 101, 102, 103, 91), (95, 94, 100, 88), (93, 92, 89, 90), (98, 96, 103, 102), (94, 99, 101, 100), (92, 95, 88, 89), (97, 93, 90, 91), (96, 97, 91, 103), (99, 98, 102, 101), (104, 105, 107, 106), (106, 107, 111, 110), (110, 111, 109, 108), (108, 109, 105, 104), (106, 110, 108, 104), (111, 107, 105, 109), (114, 113, 112, 124, 125, 126, 127, 115), (119, 118, 124, 112), (117, 116, 113, 114), (122, 120, 127, 126), (118, 123, 125, 124), (116, 119, 112, 113), (121, 117, 114, 115), (120, 121, 115, 127), (123, 122, 126, 125), (130, 129, 128, 140, 141, 142, 143, 131), (135, 134, 140, 128), (133, 132, 129, 130), (138, 136, 143, 142), (134, 139, 141, 140), (132, 135, 128, 129), (137, 133, 130, 131), (136, 137, 131, 143), (139, 138, 142, 141), (146, 145, 144, 156, 157, 158, 159, 147), (151, 150, 156, 144), (149, 148, 145, 146), (154, 152, 159, 158), (150, 155, 157, 156), (148, 151, 144, 145), (153, 149, 146, 147), (152, 153, 147, 159), (155, 154, 158, 157), (162, 161, 160, 172, 173, 174, 175, 163), (167, 166, 172, 160), (165, 164, 161, 162), (170, 168, 175, 174), (166, 171, 173, 172), (164, 167, 160, 161), (169, 165, 162, 163), (168, 169, 163, 175), (171, 170, 174, 173), (176, 177, 179, 178), (178, 179, 183, 182), (182, 183, 181, 180), (180, 181, 177, 176), (178, 182, 180, 176), (183, 179, 177, 181), (186, 185, 184, 196, 197, 198, 199, 187), (191, 190, 196, 184), (189, 188, 185, 186), (194, 192, 199, 198), (190, 195, 197, 196), (188, 191, 184, 185), (193, 189, 186, 187), (192, 193, 187, 199), (195, 194, 198, 197), (202, 201, 200, 212, 213, 214, 215, 203), (207, 206, 212, 200), (205, 204, 201, 202), (210, 208, 215, 214), (206, 211, 213, 212), (204, 207, 200, 201), (209, 205, 202, 203), (208, 209, 203, 215), (211, 210, 214, 213), (218, 217, 216, 228, 229, 230, 231, 219), (223, 222, 228, 216), (221, 220, 217, 218), (226, 224, 231, 230), (222, 227, 229, 228), (220, 223, 216, 217), (225, 221, 218, 219), (224, 225, 219, 231), (227, 226, 230, 229), (234, 233, 232, 244, 245, 246, 247, 235), (239, 238, 244, 232), (237, 236, 233, 234), (242, 240, 247, 246), (238, 243, 245, 244), (236, 239, 232, 233), (241, 237, 234, 235), (240, 241, 235, 247), (243, 242, 246, 245), (248, 249, 251, 250), (250, 251, 255, 254), (254, 255, 253, 252), (252, 253, 249, 248), (250, 254, 252, 248), (255, 251, 249, 253), (258, 257, 256, 268, 269, 270, 271, 259), (263, 262, 268, 256), (261, 260, 257, 258), (266, 264, 271, 270), (262, 267, 269, 268), (260, 263, 256, 257), (265, 261, 258, 259), (264, 265, 259, 271), (267, 266, 270, 269), (274, 273, 272, 284, 285, 286, 287, 275), (279, 278, 284, 272), (277, 276, 273, 274), (282, 280, 287, 286), (278, 283, 285, 284), (276, 279, 272, 273), (281, 277, 274, 275), (280, 281, 275, 287), (283, 282, 286, 285), (290, 289, 288, 300, 301, 302, 303, 291), (295, 294, 300, 288), (293, 292, 289, 290), (298, 296, 303, 302), (294, 299, 301, 300), (292, 295, 288, 289), (297, 293, 290, 291), (296, 297, 291, 303), (299, 298, 302, 301), (306, 305, 304, 316, 317, 318, 319, 307), (311, 310, 316, 304), (309, 308, 305, 306), (314, 312, 319, 318), (310, 315, 317, 316), (308, 311, 304, 305), (313, 309, 306, 307), (312, 313, 307, 319), (315, 314, 318, 317)])
me_cube_026.use_remesh_preserve_volume = False
me_cube_026.use_remesh_preserve_attributes = False
me_cube_026.use_mirror_vertex_groups = False
me_cube_026.update()
me_cube_025 = bpy.data.meshes.new('Cube.025')
me_cube_025.from_pydata([(-0.4, -0.25, 0.0), (-0.4, -0.25, 0.8), (-0.4, 0.25, 0.0), (-0.4, 0.25, 0.8), (0.4, -0.25, 0.0), (0.4, -0.25, 0.8), (0.4, 0.25, 0.0), (0.4, 0.25, 0.8), (-0.35, 0.2, 0.39), (-0.35, -0.25, 0.75), (0.35, 0.2, 0.39), (-0.35, -0.2, 0.39), (-0.35, 0.2, 0.05), (-0.35, 0.2, 0.75), (0.35, -0.2, 0.39), (0.35, 0.2, 0.05), (0.35, -0.2, 0.41), (0.35, -0.25, 0.75), (-0.35, -0.2, 0.41), (0.35, 0.2, 0.75), (-0.35, -0.25, 0.05), (0.35, -0.25, 0.05), (0.35, 0.2, 0.41), (-0.35, 0.2, 0.41)], [], [(0, 1, 3, 2), (2, 3, 7, 6), (6, 7, 5, 4), (1, 0, 20, 9), (2, 6, 4, 0), (7, 3, 1, 5), (9, 20, 12, 13), (0, 4, 21, 20), (5, 1, 9, 17), (4, 5, 17, 21), (17, 9, 13, 19), (21, 17, 19, 15), (20, 21, 15, 12), (12, 15, 19, 13), (11, 8, 10, 14), (18, 16, 22, 23), (16, 18, 11, 14)])
me_cube_025.use_remesh_preserve_volume = False
me_cube_025.use_remesh_preserve_attributes = False
me_cube_025.use_mirror_vertex_groups = False
me_cube_025.update()
me_cube_024 = bpy.data.meshes.new('Cube.024')
me_cube_024.from_pydata([(-0.01, -0.01, -9.313e-10), (-0.01, -0.01, 0.7), (-0.01, 0.01, -9.313e-10), (-0.01, 0.01, 0.7), (0.34, -0.01, -9.313e-10), (0.34, -0.01, 0.7), (0.34, 0.01, -9.313e-10), (0.34, 0.01, 0.7)], [], [(0, 1, 3, 2), (2, 3, 7, 6), (6, 7, 5, 4), (4, 5, 1, 0), (2, 6, 4, 0), (7, 3, 1, 5)])
me_cube_024.use_remesh_preserve_volume = False
me_cube_024.use_remesh_preserve_attributes = False
me_cube_024.use_mirror_vertex_groups = False
me_cube_024.update()
me_cube_023 = bpy.data.meshes.new('Cube.023')
me_cube_023.from_pydata([(0.01, 0.01, -9.313e-10), (0.01, 0.01, 0.7), (0.01, -0.01, -9.313e-10), (0.01, -0.01, 0.7), (-0.34, 0.01, -9.313e-10), (-0.34, 0.01, 0.7), (-0.34, -0.01, -9.313e-10), (-0.34, -0.01, 0.7)], [], [(0, 1, 3, 2), (2, 3, 7, 6), (6, 7, 5, 4), (4, 5, 1, 0), (2, 6, 4, 0), (7, 3, 1, 5)])
me_cube_023.use_remesh_preserve_volume = False
me_cube_023.use_remesh_preserve_attributes = False
me_cube_023.use_mirror_vertex_groups = False
me_cube_023.update()
me_cube_022 = bpy.data.meshes.new('Cube.022')
me_cube_022.from_pydata([(0.01, 0.01, -9.313e-10), (0.01, 0.01, 0.7), (0.01, -0.01, -9.313e-10), (0.01, -0.01, 0.7), (-0.34, 0.01, -9.313e-10), (-0.34, 0.01, 0.7), (-0.34, -0.01, -9.313e-10), (-0.34, -0.01, 0.7)], [], [(0, 1, 3, 2), (2, 3, 7, 6), (6, 7, 5, 4), (4, 5, 1, 0), (2, 6, 4, 0), (7, 3, 1, 5)])
me_cube_022.use_remesh_preserve_volume = False
me_cube_022.use_remesh_preserve_attributes = False
me_cube_022.use_mirror_vertex_groups = False
me_cube_022.update()
me_cube_021 = bpy.data.meshes.new('Cube.021')
me_cube_021.from_pydata([(-0.01, -0.01, -9.313e-10), (-0.01, -0.01, 0.7), (-0.01, 0.01, -9.313e-10), (-0.01, 0.01, 0.7), (0.34, -0.01, -9.313e-10), (0.34, -0.01, 0.7), (0.34, 0.01, -9.313e-10), (0.34, 0.01, 0.7)], [], [(0, 1, 3, 2), (2, 3, 7, 6), (6, 7, 5, 4), (4, 5, 1, 0), (2, 6, 4, 0), (7, 3, 1, 5)])
me_cube_021.use_remesh_preserve_volume = False
me_cube_021.use_remesh_preserve_attributes = False
me_cube_021.use_mirror_vertex_groups = False
me_cube_021.update()
me_cube_020 = bpy.data.meshes.new('Cube.020')
me_cube_020.from_pydata([(-0.4, -0.25, 0.0), (-0.4, -0.25, 0.8), (-0.4, 0.25, 0.0), (-0.4, 0.25, 0.8), (0.4, -0.25, 0.0), (0.4, -0.25, 0.8), (0.4, 0.25, 0.0), (0.4, 0.25, 0.8), (-0.35, 0.2, 0.39), (-0.35, -0.25, 0.75), (0.35, 0.2, 0.39), (-0.35, -0.2, 0.39), (-0.35, 0.2, 0.05), (-0.35, 0.2, 0.75), (0.35, -0.2, 0.39), (0.35, 0.2, 0.05), (0.35, -0.2, 0.41), (0.35, -0.25, 0.75), (-0.35, -0.2, 0.41), (0.35, 0.2, 0.75), (-0.35, -0.25, 0.05), (0.35, -0.25, 0.05), (0.35, 0.2, 0.41), (-0.35, 0.2, 0.41)], [], [(0, 1, 3, 2), (2, 3, 7, 6), (6, 7, 5, 4), (1, 0, 20, 9), (2, 6, 4, 0), (7, 3, 1, 5), (9, 20, 12, 13), (0, 4, 21, 20), (5, 1, 9, 17), (4, 5, 17, 21), (17, 9, 13, 19), (21, 17, 19, 15), (20, 21, 15, 12), (12, 15, 19, 13), (11, 8, 10, 14), (18, 16, 22, 23), (16, 18, 11, 14)])
me_cube_020.use_remesh_preserve_volume = False
me_cube_020.use_remesh_preserve_attributes = False
me_cube_020.use_mirror_vertex_groups = False
me_cube_020.update()
me_cube_017 = bpy.data.meshes.new('Cube.017')
me_cube_017.from_pydata([(-0.235, -0.085, -0.05), (-0.235, -0.1, -0.035), (-0.25, -0.085, -0.035), (-0.25, -0.085, 0.0), (-0.235, -0.1, 0.0), (-0.25, 0.085, -0.035), (-0.235, 0.1, -0.035), (-0.235, 0.085, -0.05), (-0.235, 0.1, 0.0), (-0.25, 0.085, 0.0), (0.25, -0.085, -0.035), (0.235, -0.1, -0.035), (0.235, -0.085, -0.05), (0.235, -0.1, 0.0), (0.25, -0.085, 0.0), (0.235, 0.1, -0.035), (0.25, 0.085, -0.035), (0.235, 0.085, -0.05), (0.25, 0.085, 0.0), (0.235, 0.1, 0.0), (-0.2, 0.035, -0.035), (-0.215, 0.065, -0.05), (-0.185, 0.05, -0.035), (-0.2, -0.035, -0.035), (-0.185, -0.05, -0.035), (-0.215, -0.065, -0.05), (0.185, 0.05, -0.035), (0.215, 0.065, -0.05), (0.2, 0.035, -0.035), (0.2, -0.035, -0.035), (0.215, -0.065, -0.05), (0.185, -0.05, -0.035), (-0.2, 0.035, -0.025), (-0.185, 0.05, -0.025), (-0.185, -0.05, -0.025), (-0.2, -0.035, -0.025), (0.185, 0.05, -0.025), (0.2, 0.035, -0.025), (0.2, -0.035, -0.025), (0.185, -0.05, -0.025)], [], [(11, 13, 4, 1), (7, 17, 27, 21), (17, 12, 30, 27), (12, 0, 25, 30), (6, 8, 19, 15), (28, 29, 38, 37), (16, 18, 14, 10), (2, 3, 9, 5), (22, 26, 36, 33), (23, 20, 32, 35), (32, 33, 36, 37, 38, 39, 34, 35), (31, 24, 34, 39), (0, 1, 2), (5, 6, 7), (10, 11, 12), (15, 16, 17), (20, 21, 22), (23, 24, 25), (26, 27, 28), (29, 30, 31), (7, 0, 2, 5), (1, 4, 3, 2), (8, 6, 5, 9), (17, 7, 6, 15), (18, 16, 15, 19), (12, 17, 16, 10), (13, 11, 10, 14), (0, 12, 11, 1), (20, 23, 25, 21), (26, 22, 21, 27), (29, 28, 27, 30), (24, 31, 30, 25), (23, 35, 34, 24), (38, 29, 31, 39), (28, 37, 36, 26), (32, 20, 22, 33), (0, 7, 21, 25)])
me_cube_017.use_remesh_preserve_volume = False
me_cube_017.use_remesh_preserve_attributes = False
me_cube_017.use_mirror_vertex_groups = False
me_cube_017.update()
me_cube_016 = bpy.data.meshes.new('Cube.016')
me_cube_016.from_pydata([(-0.235, -0.085, -0.05), (-0.235, -0.1, -0.035), (-0.25, -0.085, -0.035), (-0.25, -0.085, 0.0), (-0.235, -0.1, 0.0), (-0.25, 0.085, -0.035), (-0.235, 0.1, -0.035), (-0.235, 0.085, -0.05), (-0.235, 0.1, 0.0), (-0.25, 0.085, 0.0), (0.25, -0.085, -0.035), (0.235, -0.1, -0.035), (0.235, -0.085, -0.05), (0.235, -0.1, 0.0), (0.25, -0.085, 0.0), (0.235, 0.1, -0.035), (0.25, 0.085, -0.035), (0.235, 0.085, -0.05), (0.25, 0.085, 0.0), (0.235, 0.1, 0.0), (-0.2, 0.035, -0.035), (-0.215, 0.065, -0.05), (-0.185, 0.05, -0.035), (-0.2, -0.035, -0.035), (-0.185, -0.05, -0.035), (-0.215, -0.065, -0.05), (0.185, 0.05, -0.035), (0.215, 0.065, -0.05), (0.2, 0.035, -0.035), (0.2, -0.035, -0.035), (0.215, -0.065, -0.05), (0.185, -0.05, -0.035), (-0.2, 0.035, -0.025), (-0.185, 0.05, -0.025), (-0.185, -0.05, -0.025), (-0.2, -0.035, -0.025), (0.185, 0.05, -0.025), (0.2, 0.035, -0.025), (0.2, -0.035, -0.025), (0.185, -0.05, -0.025)], [], [(11, 13, 4, 1), (7, 17, 27, 21), (17, 12, 30, 27), (12, 0, 25, 30), (6, 8, 19, 15), (28, 29, 38, 37), (16, 18, 14, 10), (2, 3, 9, 5), (22, 26, 36, 33), (23, 20, 32, 35), (32, 33, 36, 37, 38, 39, 34, 35), (31, 24, 34, 39), (0, 1, 2), (5, 6, 7), (10, 11, 12), (15, 16, 17), (20, 21, 22), (23, 24, 25), (26, 27, 28), (29, 30, 31), (7, 0, 2, 5), (1, 4, 3, 2), (8, 6, 5, 9), (17, 7, 6, 15), (18, 16, 15, 19), (12, 17, 16, 10), (13, 11, 10, 14), (0, 12, 11, 1), (20, 23, 25, 21), (26, 22, 21, 27), (29, 28, 27, 30), (24, 31, 30, 25), (23, 35, 34, 24), (38, 29, 31, 39), (28, 37, 36, 26), (32, 20, 22, 33), (0, 7, 21, 25)])
me_cube_016.use_remesh_preserve_volume = False
me_cube_016.use_remesh_preserve_attributes = False
me_cube_016.use_mirror_vertex_groups = False
me_cube_016.update()
me_cube_015 = bpy.data.meshes.new('Cube.015')
me_cube_015.from_pydata([(-0.235, -0.085, -0.05), (-0.235, -0.1, -0.035), (-0.25, -0.085, -0.035), (-0.25, -0.085, 0.0), (-0.235, -0.1, 0.0), (-0.25, 0.085, -0.035), (-0.235, 0.1, -0.035), (-0.235, 0.085, -0.05), (-0.235, 0.1, 0.0), (-0.25, 0.085, 0.0), (0.25, -0.085, -0.035), (0.235, -0.1, -0.035), (0.235, -0.085, -0.05), (0.235, -0.1, 0.0), (0.25, -0.085, 0.0), (0.235, 0.1, -0.035), (0.25, 0.085, -0.035), (0.235, 0.085, -0.05), (0.25, 0.085, 0.0), (0.235, 0.1, 0.0), (-0.2, 0.035, -0.035), (-0.215, 0.065, -0.05), (-0.185, 0.05, -0.035), (-0.2, -0.035, -0.035), (-0.185, -0.05, -0.035), (-0.215, -0.065, -0.05), (0.185, 0.05, -0.035), (0.215, 0.065, -0.05), (0.2, 0.035, -0.035), (0.2, -0.035, -0.035), (0.215, -0.065, -0.05), (0.185, -0.05, -0.035), (-0.2, 0.035, -0.025), (-0.185, 0.05, -0.025), (-0.185, -0.05, -0.025), (-0.2, -0.035, -0.025), (0.185, 0.05, -0.025), (0.2, 0.035, -0.025), (0.2, -0.035, -0.025), (0.185, -0.05, -0.025)], [], [(11, 13, 4, 1), (7, 17, 27, 21), (17, 12, 30, 27), (12, 0, 25, 30), (6, 8, 19, 15), (28, 29, 38, 37), (16, 18, 14, 10), (2, 3, 9, 5), (22, 26, 36, 33), (23, 20, 32, 35), (32, 33, 36, 37, 38, 39, 34, 35), (31, 24, 34, 39), (0, 1, 2), (5, 6, 7), (10, 11, 12), (15, 16, 17), (20, 21, 22), (23, 24, 25), (26, 27, 28), (29, 30, 31), (7, 0, 2, 5), (1, 4, 3, 2), (8, 6, 5, 9), (17, 7, 6, 15), (18, 16, 15, 19), (12, 17, 16, 10), (13, 11, 10, 14), (0, 12, 11, 1), (20, 23, 25, 21), (26, 22, 21, 27), (29, 28, 27, 30), (24, 31, 30, 25), (23, 35, 34, 24), (38, 29, 31, 39), (28, 37, 36, 26), (32, 20, 22, 33), (0, 7, 21, 25)])
me_cube_015.use_remesh_preserve_volume = False
me_cube_015.use_remesh_preserve_attributes = False
me_cube_015.use_mirror_vertex_groups = False
me_cube_015.update()
me_cube_014 = bpy.data.meshes.new('Cube.014')
me_cube_014.from_pydata([(-0.235, -0.085, -0.05), (-0.235, -0.1, -0.035), (-0.25, -0.085, -0.035), (-0.25, -0.085, 0.0), (-0.235, -0.1, 0.0), (-0.25, 0.085, -0.035), (-0.235, 0.1, -0.035), (-0.235, 0.085, -0.05), (-0.235, 0.1, 0.0), (-0.25, 0.085, 0.0), (0.25, -0.085, -0.035), (0.235, -0.1, -0.035), (0.235, -0.085, -0.05), (0.235, -0.1, 0.0), (0.25, -0.085, 0.0), (0.235, 0.1, -0.035), (0.25, 0.085, -0.035), (0.235, 0.085, -0.05), (0.25, 0.085, 0.0), (0.235, 0.1, 0.0), (-0.2, 0.035, -0.035), (-0.215, 0.065, -0.05), (-0.185, 0.05, -0.035), (-0.2, -0.035, -0.035), (-0.185, -0.05, -0.035), (-0.215, -0.065, -0.05), (0.185, 0.05, -0.035), (0.215, 0.065, -0.05), (0.2, 0.035, -0.035), (0.2, -0.035, -0.035), (0.215, -0.065, -0.05), (0.185, -0.05, -0.035), (-0.2, 0.035, -0.025), (-0.185, 0.05, -0.025), (-0.185, -0.05, -0.025), (-0.2, -0.035, -0.025), (0.185, 0.05, -0.025), (0.2, 0.035, -0.025), (0.2, -0.035, -0.025), (0.185, -0.05, -0.025)], [], [(11, 13, 4, 1), (7, 17, 27, 21), (17, 12, 30, 27), (12, 0, 25, 30), (6, 8, 19, 15), (28, 29, 38, 37), (16, 18, 14, 10), (2, 3, 9, 5), (22, 26, 36, 33), (23, 20, 32, 35), (32, 33, 36, 37, 38, 39, 34, 35), (31, 24, 34, 39), (0, 1, 2), (5, 6, 7), (10, 11, 12), (15, 16, 17), (20, 21, 22), (23, 24, 25), (26, 27, 28), (29, 30, 31), (7, 0, 2, 5), (1, 4, 3, 2), (8, 6, 5, 9), (17, 7, 6, 15), (18, 16, 15, 19), (12, 17, 16, 10), (13, 11, 10, 14), (0, 12, 11, 1), (20, 23, 25, 21), (26, 22, 21, 27), (29, 28, 27, 30), (24, 31, 30, 25), (23, 35, 34, 24), (38, 29, 31, 39), (28, 37, 36, 26), (32, 20, 22, 33), (0, 7, 21, 25)])
me_cube_014.use_remesh_preserve_volume = False
me_cube_014.use_remesh_preserve_attributes = False
me_cube_014.use_mirror_vertex_groups = False
me_cube_014.update()
me_cube_013 = bpy.data.meshes.new('Cube.013')
me_cube_013.from_pydata([(-0.235, -0.085, -0.05), (-0.235, -0.1, -0.035), (-0.25, -0.085, -0.035), (-0.25, -0.085, 0.0), (-0.235, -0.1, 0.0), (-0.25, 0.085, -0.035), (-0.235, 0.1, -0.035), (-0.235, 0.085, -0.05), (-0.235, 0.1, 0.0), (-0.25, 0.085, 0.0), (0.25, -0.085, -0.035), (0.235, -0.1, -0.035), (0.235, -0.085, -0.05), (0.235, -0.1, 0.0), (0.25, -0.085, 0.0), (0.235, 0.1, -0.035), (0.25, 0.085, -0.035), (0.235, 0.085, -0.05), (0.25, 0.085, 0.0), (0.235, 0.1, 0.0), (-0.2, 0.035, -0.035), (-0.215, 0.065, -0.05), (-0.185, 0.05, -0.035), (-0.2, -0.035, -0.035), (-0.185, -0.05, -0.035), (-0.215, -0.065, -0.05), (0.185, 0.05, -0.035), (0.215, 0.065, -0.05), (0.2, 0.035, -0.035), (0.2, -0.035, -0.035), (0.215, -0.065, -0.05), (0.185, -0.05, -0.035), (-0.2, 0.035, -0.025), (-0.185, 0.05, -0.025), (-0.185, -0.05, -0.025), (-0.2, -0.035, -0.025), (0.185, 0.05, -0.025), (0.2, 0.035, -0.025), (0.2, -0.035, -0.025), (0.185, -0.05, -0.025)], [], [(11, 13, 4, 1), (7, 17, 27, 21), (17, 12, 30, 27), (12, 0, 25, 30), (6, 8, 19, 15), (28, 29, 38, 37), (16, 18, 14, 10), (2, 3, 9, 5), (22, 26, 36, 33), (23, 20, 32, 35), (32, 33, 36, 37, 38, 39, 34, 35), (31, 24, 34, 39), (0, 1, 2), (5, 6, 7), (10, 11, 12), (15, 16, 17), (20, 21, 22), (23, 24, 25), (26, 27, 28), (29, 30, 31), (7, 0, 2, 5), (1, 4, 3, 2), (8, 6, 5, 9), (17, 7, 6, 15), (18, 16, 15, 19), (12, 17, 16, 10), (13, 11, 10, 14), (0, 12, 11, 1), (20, 23, 25, 21), (26, 22, 21, 27), (29, 28, 27, 30), (24, 31, 30, 25), (23, 35, 34, 24), (38, 29, 31, 39), (28, 37, 36, 26), (32, 20, 22, 33), (0, 7, 21, 25)])
me_cube_013.use_remesh_preserve_volume = False
me_cube_013.use_remesh_preserve_attributes = False
me_cube_013.use_mirror_vertex_groups = False
me_cube_013.update()
me_cube_012 = bpy.data.meshes.new('Cube.012')
me_cube_012.from_pydata([(-0.235, -0.085, -0.05), (-0.235, -0.1, -0.035), (-0.25, -0.085, -0.035), (-0.25, -0.085, 0.0), (-0.235, -0.1, 0.0), (-0.25, 0.085, -0.035), (-0.235, 0.1, -0.035), (-0.235, 0.085, -0.05), (-0.235, 0.1, 0.0), (-0.25, 0.085, 0.0), (0.25, -0.085, -0.035), (0.235, -0.1, -0.035), (0.235, -0.085, -0.05), (0.235, -0.1, 0.0), (0.25, -0.085, 0.0), (0.235, 0.1, -0.035), (0.25, 0.085, -0.035), (0.235, 0.085, -0.05), (0.25, 0.085, 0.0), (0.235, 0.1, 0.0), (-0.2, 0.035, -0.035), (-0.215, 0.065, -0.05), (-0.185, 0.05, -0.035), (-0.2, -0.035, -0.035), (-0.185, -0.05, -0.035), (-0.215, -0.065, -0.05), (0.185, 0.05, -0.035), (0.215, 0.065, -0.05), (0.2, 0.035, -0.035), (0.2, -0.035, -0.035), (0.215, -0.065, -0.05), (0.185, -0.05, -0.035), (-0.2, 0.035, -0.025), (-0.185, 0.05, -0.025), (-0.185, -0.05, -0.025), (-0.2, -0.035, -0.025), (0.185, 0.05, -0.025), (0.2, 0.035, -0.025), (0.2, -0.035, -0.025), (0.185, -0.05, -0.025)], [], [(11, 13, 4, 1), (7, 17, 27, 21), (17, 12, 30, 27), (12, 0, 25, 30), (6, 8, 19, 15), (28, 29, 38, 37), (16, 18, 14, 10), (2, 3, 9, 5), (22, 26, 36, 33), (23, 20, 32, 35), (32, 33, 36, 37, 38, 39, 34, 35), (31, 24, 34, 39), (0, 1, 2), (5, 6, 7), (10, 11, 12), (15, 16, 17), (20, 21, 22), (23, 24, 25), (26, 27, 28), (29, 30, 31), (7, 0, 2, 5), (1, 4, 3, 2), (8, 6, 5, 9), (17, 7, 6, 15), (18, 16, 15, 19), (12, 17, 16, 10), (13, 11, 10, 14), (0, 12, 11, 1), (20, 23, 25, 21), (26, 22, 21, 27), (29, 28, 27, 30), (24, 31, 30, 25), (23, 35, 34, 24), (38, 29, 31, 39), (28, 37, 36, 26), (32, 20, 22, 33), (0, 7, 21, 25)])
me_cube_012.use_remesh_preserve_volume = False
me_cube_012.use_remesh_preserve_attributes = False
me_cube_012.use_mirror_vertex_groups = False
me_cube_012.update()
me_cube_011 = bpy.data.meshes.new('Cube.011')
me_cube_011.from_pydata([(-0.235, -0.085, -0.05), (-0.235, -0.1, -0.035), (-0.25, -0.085, -0.035), (-0.25, -0.085, 0.0), (-0.235, -0.1, 0.0), (-0.25, 0.085, -0.035), (-0.235, 0.1, -0.035), (-0.235, 0.085, -0.05), (-0.235, 0.1, 0.0), (-0.25, 0.085, 0.0), (0.25, -0.085, -0.035), (0.235, -0.1, -0.035), (0.235, -0.085, -0.05), (0.235, -0.1, 0.0), (0.25, -0.085, 0.0), (0.235, 0.1, -0.035), (0.25, 0.085, -0.035), (0.235, 0.085, -0.05), (0.25, 0.085, 0.0), (0.235, 0.1, 0.0), (-0.2, 0.035, -0.035), (-0.215, 0.065, -0.05), (-0.185, 0.05, -0.035), (-0.2, -0.035, -0.035), (-0.185, -0.05, -0.035), (-0.215, -0.065, -0.05), (0.185, 0.05, -0.035), (0.215, 0.065, -0.05), (0.2, 0.035, -0.035), (0.2, -0.035, -0.035), (0.215, -0.065, -0.05), (0.185, -0.05, -0.035), (-0.2, 0.035, -0.025), (-0.185, 0.05, -0.025), (-0.185, -0.05, -0.025), (-0.2, -0.035, -0.025), (0.185, 0.05, -0.025), (0.2, 0.035, -0.025), (0.2, -0.035, -0.025), (0.185, -0.05, -0.025)], [], [(11, 13, 4, 1), (7, 17, 27, 21), (17, 12, 30, 27), (12, 0, 25, 30), (6, 8, 19, 15), (28, 29, 38, 37), (16, 18, 14, 10), (2, 3, 9, 5), (22, 26, 36, 33), (23, 20, 32, 35), (32, 33, 36, 37, 38, 39, 34, 35), (31, 24, 34, 39), (0, 1, 2), (5, 6, 7), (10, 11, 12), (15, 16, 17), (20, 21, 22), (23, 24, 25), (26, 27, 28), (29, 30, 31), (7, 0, 2, 5), (1, 4, 3, 2), (8, 6, 5, 9), (17, 7, 6, 15), (18, 16, 15, 19), (12, 17, 16, 10), (13, 11, 10, 14), (0, 12, 11, 1), (20, 23, 25, 21), (26, 22, 21, 27), (29, 28, 27, 30), (24, 31, 30, 25), (23, 35, 34, 24), (38, 29, 31, 39), (28, 37, 36, 26), (32, 20, 22, 33), (0, 7, 21, 25)])
me_cube_011.use_remesh_preserve_volume = False
me_cube_011.use_remesh_preserve_attributes = False
me_cube_011.use_mirror_vertex_groups = False
me_cube_011.update()
me_cube_010 = bpy.data.meshes.new('Cube.010')
me_cube_010.from_pydata([(-0.235, -0.085, -0.05), (-0.235, -0.1, -0.035), (-0.25, -0.085, -0.035), (-0.25, -0.085, 0.0), (-0.235, -0.1, 0.0), (-0.25, 0.085, -0.035), (-0.235, 0.1, -0.035), (-0.235, 0.085, -0.05), (-0.235, 0.1, 0.0), (-0.25, 0.085, 0.0), (0.25, -0.085, -0.035), (0.235, -0.1, -0.035), (0.235, -0.085, -0.05), (0.235, -0.1, 0.0), (0.25, -0.085, 0.0), (0.235, 0.1, -0.035), (0.25, 0.085, -0.035), (0.235, 0.085, -0.05), (0.25, 0.085, 0.0), (0.235, 0.1, 0.0), (-0.2, 0.035, -0.035), (-0.215, 0.065, -0.05), (-0.185, 0.05, -0.035), (-0.2, -0.035, -0.035), (-0.185, -0.05, -0.035), (-0.215, -0.065, -0.05), (0.185, 0.05, -0.035), (0.215, 0.065, -0.05), (0.2, 0.035, -0.035), (0.2, -0.035, -0.035), (0.215, -0.065, -0.05), (0.185, -0.05, -0.035), (-0.2, 0.035, -0.025), (-0.185, 0.05, -0.025), (-0.185, -0.05, -0.025), (-0.2, -0.035, -0.025), (0.185, 0.05, -0.025), (0.2, 0.035, -0.025), (0.2, -0.035, -0.025), (0.185, -0.05, -0.025)], [], [(11, 13, 4, 1), (7, 17, 27, 21), (17, 12, 30, 27), (12, 0, 25, 30), (6, 8, 19, 15), (28, 29, 38, 37), (16, 18, 14, 10), (2, 3, 9, 5), (22, 26, 36, 33), (23, 20, 32, 35), (32, 33, 36, 37, 38, 39, 34, 35), (31, 24, 34, 39), (0, 1, 2), (5, 6, 7), (10, 11, 12), (15, 16, 17), (20, 21, 22), (23, 24, 25), (26, 27, 28), (29, 30, 31), (7, 0, 2, 5), (1, 4, 3, 2), (8, 6, 5, 9), (17, 7, 6, 15), (18, 16, 15, 19), (12, 17, 16, 10), (13, 11, 10, 14), (0, 12, 11, 1), (20, 23, 25, 21), (26, 22, 21, 27), (29, 28, 27, 30), (24, 31, 30, 25), (23, 35, 34, 24), (38, 29, 31, 39), (28, 37, 36, 26), (32, 20, 22, 33), (0, 7, 21, 25)])
me_cube_010.use_remesh_preserve_volume = False
me_cube_010.use_remesh_preserve_attributes = False
me_cube_010.use_mirror_vertex_groups = False
me_cube_010.update()
me_cube_018 = bpy.data.meshes.new('Cube.018')
me_cube_018.from_pydata([(-0.085, -0.085, -0.05), (-0.085, -0.1, -0.035), (-0.1, -0.085, -0.035), (-0.1, -0.085, 0.0), (-0.085, -0.1, 0.0), (-0.1, 0.085, -0.035), (-0.085, 0.1, -0.035), (-0.085, 0.085, -0.05), (-0.085, 0.1, 0.0), (-0.1, 0.085, 0.0), (0.1, -0.085, -0.035), (0.085, -0.1, -0.035), (0.085, -0.085, -0.05), (0.085, -0.1, 0.0), (0.1, -0.085, 0.0), (0.085, 0.1, -0.035), (0.1, 0.085, -0.035), (0.085, 0.085, -0.05), (0.1, 0.085, 0.0), (0.085, 0.1, 0.0), (-0.05, 0.035, -0.035), (-0.065, 0.065, -0.05), (-0.035, 0.05, -0.035), (-0.05, -0.035, -0.035), (-0.035, -0.05, -0.035), (-0.065, -0.065, -0.05), (0.035, 0.05, -0.035), (0.065, 0.065, -0.05), (0.05, 0.035, -0.035), (0.05, -0.035, -0.035), (0.065, -0.065, -0.05), (0.035, -0.05, -0.035), (-0.05, 0.035, -0.025), (-0.035, 0.05, -0.025), (-0.035, -0.05, -0.025), (-0.05, -0.035, -0.025), (0.035, 0.05, -0.025), (0.05, 0.035, -0.025), (0.05, -0.035, -0.025), (0.035, -0.05, -0.025)], [], [(11, 13, 4, 1), (7, 17, 27, 21), (17, 12, 30, 27), (12, 0, 25, 30), (6, 8, 19, 15), (28, 29, 38, 37), (16, 18, 14, 10), (2, 3, 9, 5), (22, 26, 36, 33), (23, 20, 32, 35), (32, 33, 36, 37, 38, 39, 34, 35), (31, 24, 34, 39), (0, 1, 2), (5, 6, 7), (10, 11, 12), (15, 16, 17), (20, 21, 22), (23, 24, 25), (26, 27, 28), (29, 30, 31), (7, 0, 2, 5), (1, 4, 3, 2), (8, 6, 5, 9), (17, 7, 6, 15), (18, 16, 15, 19), (12, 17, 16, 10), (13, 11, 10, 14), (0, 12, 11, 1), (20, 23, 25, 21), (26, 22, 21, 27), (29, 28, 27, 30), (24, 31, 30, 25), (23, 35, 34, 24), (38, 29, 31, 39), (28, 37, 36, 26), (32, 20, 22, 33), (0, 7, 21, 25)])
me_cube_018.use_remesh_preserve_volume = False
me_cube_018.use_remesh_preserve_attributes = False
me_cube_018.use_mirror_vertex_groups = False
me_cube_018.update()
me_cube_019 = bpy.data.meshes.new('Cube.019')
me_cube_019.from_pydata([(-0.085, -0.085, -0.05), (-0.085, -0.1, -0.035), (-0.1, -0.085, -0.035), (-0.1, -0.085, 0.0), (-0.085, -0.1, 0.0), (-0.1, 0.085, -0.035), (-0.085, 0.1, -0.035), (-0.085, 0.085, -0.05), (-0.085, 0.1, 0.0), (-0.1, 0.085, 0.0), (0.1, -0.085, -0.035), (0.085, -0.1, -0.035), (0.085, -0.085, -0.05), (0.085, -0.1, 0.0), (0.1, -0.085, 0.0), (0.085, 0.1, -0.035), (0.1, 0.085, -0.035), (0.085, 0.085, -0.05), (0.1, 0.085, 0.0), (0.085, 0.1, 0.0), (-0.05, 0.035, -0.035), (-0.065, 0.065, -0.05), (-0.035, 0.05, -0.035), (-0.05, -0.035, -0.035), (-0.035, -0.05, -0.035), (-0.065, -0.065, -0.05), (0.035, 0.05, -0.035), (0.065, 0.065, -0.05), (0.05, 0.035, -0.035), (0.05, -0.035, -0.035), (0.065, -0.065, -0.05), (0.035, -0.05, -0.035), (-0.05, 0.035, -0.025), (-0.035, 0.05, -0.025), (-0.035, -0.05, -0.025), (-0.05, -0.035, -0.025), (0.035, 0.05, -0.025), (0.05, 0.035, -0.025), (0.05, -0.035, -0.025), (0.035, -0.05, -0.025)], [], [(11, 13, 4, 1), (7, 17, 27, 21), (17, 12, 30, 27), (12, 0, 25, 30), (6, 8, 19, 15), (28, 29, 38, 37), (16, 18, 14, 10), (2, 3, 9, 5), (22, 26, 36, 33), (23, 20, 32, 35), (32, 33, 36, 37, 38, 39, 34, 35), (31, 24, 34, 39), (0, 1, 2), (5, 6, 7), (10, 11, 12), (15, 16, 17), (20, 21, 22), (23, 24, 25), (26, 27, 28), (29, 30, 31), (7, 0, 2, 5), (1, 4, 3, 2), (8, 6, 5, 9), (17, 7, 6, 15), (18, 16, 15, 19), (12, 17, 16, 10), (13, 11, 10, 14), (0, 12, 11, 1), (20, 23, 25, 21), (26, 22, 21, 27), (29, 28, 27, 30), (24, 31, 30, 25), (23, 35, 34, 24), (38, 29, 31, 39), (28, 37, 36, 26), (32, 20, 22, 33), (0, 7, 21, 25)])
me_cube_019.use_remesh_preserve_volume = False
me_cube_019.use_remesh_preserve_attributes = False
me_cube_019.use_mirror_vertex_groups = False
me_cube_019.update()
me_cube_007 = bpy.data.meshes.new('Cube.007')
me_cube_007.from_pydata([(-0.085, -0.085, -0.05), (-0.085, -0.1, -0.035), (-0.1, -0.085, -0.035), (-0.1, -0.085, 0.0), (-0.085, -0.1, 0.0), (-0.1, 0.085, -0.035), (-0.085, 0.1, -0.035), (-0.085, 0.085, -0.05), (-0.085, 0.1, 0.0), (-0.1, 0.085, 0.0), (0.1, -0.085, -0.035), (0.085, -0.1, -0.035), (0.085, -0.085, -0.05), (0.085, -0.1, 0.0), (0.1, -0.085, 0.0), (0.085, 0.1, -0.035), (0.1, 0.085, -0.035), (0.085, 0.085, -0.05), (0.1, 0.085, 0.0), (0.085, 0.1, 0.0), (-0.05, 0.035, -0.035), (-0.065, 0.065, -0.05), (-0.035, 0.05, -0.035), (-0.05, -0.035, -0.035), (-0.035, -0.05, -0.035), (-0.065, -0.065, -0.05), (0.035, 0.05, -0.035), (0.065, 0.065, -0.05), (0.05, 0.035, -0.035), (0.05, -0.035, -0.035), (0.065, -0.065, -0.05), (0.035, -0.05, -0.035), (-0.05, 0.035, -0.025), (-0.035, 0.05, -0.025), (-0.035, -0.05, -0.025), (-0.05, -0.035, -0.025), (0.035, 0.05, -0.025), (0.05, 0.035, -0.025), (0.05, -0.035, -0.025), (0.035, -0.05, -0.025)], [], [(11, 13, 4, 1), (7, 17, 27, 21), (17, 12, 30, 27), (12, 0, 25, 30), (6, 8, 19, 15), (28, 29, 38, 37), (16, 18, 14, 10), (2, 3, 9, 5), (22, 26, 36, 33), (23, 20, 32, 35), (32, 33, 36, 37, 38, 39, 34, 35), (31, 24, 34, 39), (0, 1, 2), (5, 6, 7), (10, 11, 12), (15, 16, 17), (20, 21, 22), (23, 24, 25), (26, 27, 28), (29, 30, 31), (7, 0, 2, 5), (1, 4, 3, 2), (8, 6, 5, 9), (17, 7, 6, 15), (18, 16, 15, 19), (12, 17, 16, 10), (13, 11, 10, 14), (0, 12, 11, 1), (20, 23, 25, 21), (26, 22, 21, 27), (29, 28, 27, 30), (24, 31, 30, 25), (23, 35, 34, 24), (38, 29, 31, 39), (28, 37, 36, 26), (32, 20, 22, 33), (0, 7, 21, 25)])
me_cube_007.use_remesh_preserve_volume = False
me_cube_007.use_remesh_preserve_attributes = False
me_cube_007.use_mirror_vertex_groups = False
me_cube_007.update()
me_cube_005 = bpy.data.meshes.new('Cube.005')
me_cube_005.from_pydata([(0.5, 0.025, 0.0), (0.5, 0.025, 1.8), (0.5, -0.025, 0.0), (0.5, -0.025, 1.8), (-0.5, 0.025, 0.0), (-0.5, 0.025, 1.8), (-0.5, -0.025, 0.0), (-0.5, -0.025, 1.8)], [], [(0, 1, 3, 2), (2, 3, 7, 6), (6, 7, 5, 4), (4, 5, 1, 0), (2, 6, 4, 0), (7, 3, 1, 5)])
me_cube_005.use_remesh_preserve_volume = False
me_cube_005.use_remesh_preserve_attributes = False
me_cube_005.use_mirror_vertex_groups = False
me_cube_005.update()
me_cube_004 = bpy.data.meshes.new('Cube.004')
me_cube_004.from_pydata([(0.5, 0.025, 0.0), (0.5, 0.025, 1.8), (0.5, -0.025, 0.0), (0.5, -0.025, 1.8), (-0.5, 0.025, 0.0), (-0.5, 0.025, 1.8), (-0.5, -0.025, 0.0), (-0.5, -0.025, 1.8)], [], [(0, 1, 3, 2), (2, 3, 7, 6), (6, 7, 5, 4), (4, 5, 1, 0), (2, 6, 4, 0), (7, 3, 1, 5)])
me_cube_004.use_remesh_preserve_volume = False
me_cube_004.use_remesh_preserve_attributes = False
me_cube_004.use_mirror_vertex_groups = False
me_cube_004.update()
me_cube_003 = bpy.data.meshes.new('Cube.003')
me_cube_003.from_pydata([(0.5, 0.025, 0.0), (0.5, 0.025, 1.8), (0.5, -0.025, 0.0), (0.5, -0.025, 1.8), (-0.5, 0.025, 0.0), (-0.5, 0.025, 1.8), (-0.5, -0.025, 0.0), (-0.5, -0.025, 1.8)], [], [(0, 1, 3, 2), (2, 3, 7, 6), (6, 7, 5, 4), (4, 5, 1, 0), (2, 6, 4, 0), (7, 3, 1, 5)])
me_cube_003.use_remesh_preserve_volume = False
me_cube_003.use_remesh_preserve_attributes = False
me_cube_003.use_mirror_vertex_groups = False
me_cube_003.update()
me_cube_001 = bpy.data.meshes.new('Cube.001')
me_cube_001.from_pydata([(-0.45, -1.0, 0.0), (-0.5, -0.95, 0.0), (-0.5, 0.95, 0.0), (-0.45, 1.0, 0.0), (0.5, -0.95, 0.0), (0.45, -1.0, 0.0), (0.45, 1.0, 0.0), (0.5, 0.95, 0.0), (-0.2293, -1.0, 0.95), (-0.25, -0.95, 1.0), (-0.45, -1.0, 0.7293), (-0.5, -0.95, 0.75), (-0.45, 1.0, 0.7293), (-0.5, 0.95, 0.75), (-0.2293, 1.0, 0.95), (-0.25, 0.95, 1.0), (0.45, -1.0, 0.7293), (0.5, -0.95, 0.75), (0.2293, -1.0, 0.95), (0.25, -0.95, 1.0), (0.2293, 1.0, 0.95), (0.25, 0.95, 1.0), (0.45, 1.0, 0.7293), (0.5, 0.95, 0.75), (-0.5, -0.85, 0.0), (0.5, -0.85, 0.0), (-0.5, -0.85, 0.75), (0.5, -0.85, 0.75), (-0.25, -0.85, 1.0), (0.25, -0.85, 1.0), (-0.5, 0.85, 0.0), (-0.5, 0.85, 0.75), (-0.25, 0.85, 1.0), (0.25, 0.85, 1.0), (0.5, 0.85, 0.0), (0.5, 0.85, 0.75), (0.45, 0.8, 0.0), (0.45, -0.8, 0.0), (0.4538, 0.8, 0.7309), (0.4538, -0.8, 0.7309), (-0.4538, -0.8, 0.7309), (-0.45, -0.8, 0.0), (-0.2309, -0.8, 0.9538), (0.2309, -0.8, 0.9538), (-0.45, 0.8, 0.0), (-0.4538, 0.8, 0.7309), (-0.2309, 0.8, 0.9538), (0.2309, 0.8, 0.9538)], [], [(29, 19, 17, 27), (32, 15, 13, 31), (3, 12, 14, 20, 22, 6), (5, 16, 18, 8, 10, 0), (25, 27, 17, 4), (29, 28, 9, 19), (30, 31, 13, 2), (10, 8, 9, 11), (14, 12, 13, 15), (22, 20, 21, 23), (18, 16, 17, 19), (4, 17, 16, 5), (19, 9, 8, 18), (11, 1, 0, 10), (12, 3, 2, 13), (20, 14, 15, 21), (23, 7, 6, 22), (36, 38, 39, 37), (47, 43, 39, 38), (1, 11, 26, 24), (24, 26, 40, 41), (26, 28, 42, 40), (9, 28, 26, 11), (33, 32, 46, 47), (21, 33, 35, 23), (7, 23, 35, 34), (21, 15, 32, 33), (47, 46, 42, 43), (32, 31, 45, 46), (27, 25, 37, 39), (41, 40, 45, 44), (42, 46, 45, 40), (29, 27, 39, 43), (35, 33, 47, 38), (28, 29, 43, 42), (31, 30, 44, 45), (34, 35, 38, 36)])
me_cube_001.use_remesh_preserve_volume = False
me_cube_001.use_remesh_preserve_attributes = False
me_cube_001.use_mirror_vertex_groups = False
me_cube_001.update()
me_plane_001 = bpy.data.meshes.new('Plane.001')
me_plane_001.from_pydata([(1.5, -13.8, 0.0), (-4.5, -13.8, 0.0), (1.5, -19.8, 0.0), (-4.5, -19.8, 0.0), (1.5, -19.8, 2.5), (1.5, -13.8, 2.5), (-4.5, -13.8, 2.5), (-4.5, -19.8, 2.5), (2.5, -7.7, 0.0), (2.5, -13.7, 0.0), (2.5, -13.7, 2.5), (2.5, -7.7, 2.5), (1.5, -1.6, 0.0), (-4.5, -1.6, 0.0), (1.5, -7.6, 0.0), (-4.5, -7.6, 0.0), (1.5, -7.6, 2.5), (1.5, -1.6, 2.5), (-4.5, -1.6, 2.5), (-4.5, -7.6, 2.5), (1.5, 1.5, 0.0), (-1.5, 1.5, 0.0), (1.5, -1.5, 0.0), (-1.5, -1.5, 0.0), (1.5, -1.5, 2.0), (1.5, 1.5, 2.0), (-1.5, 1.5, 2.0), (-1.5, -1.5, 2.0), (2.5, -13.2, 0.8), (2.5, -8.2, 0.8), (2.5, -13.2, 2.3), (2.5, -8.2, 2.3), (-5.5, -13.7, 0.0), (-5.5, -7.7, 0.0), (-5.5, -7.7, 2.5), (-5.5, -13.7, 2.5), (-5.5, -8.2, 0.8), (-5.5, -13.2, 0.8), (-5.5, -8.2, 2.3), (-5.5, -13.2, 2.3), (-0.5, -1.5, 1.49e-08), (0.5, -1.5, 1.49e-08), (-0.5, -1.5, 1.8), (0.5, -1.5, 1.8), (-0.5, -1.6, 1.49e-08), (0.5, -1.6, 1.49e-08), (-0.5, -1.6, 1.8), (0.5, -1.6, 1.8), (-2.0, -7.6, 0.0), (-1.0, -7.6, 0.0), (-2.0, -7.6, 1.8), (-1.0, -7.6, 1.8), (-2.0, -7.7, 0.0), (-1.0, -7.7, 0.0), (-2.0, -7.7, 1.8), (-1.0, -7.7, 1.8), (-1.0, -13.7, 0.0), (-1.0, -13.7, 1.8), (-2.0, -13.7, 1.8), (-2.0, -13.7, 0.0), (-1.0, -13.8, 0.0), (-1.0, -13.8, 1.8), (-2.0, -13.8, 1.8), (-2.0, -13.8, 0.0), (-2.0, -13.8, 1.8), (-2.0, -13.8, 0.0), (-1.0, -13.8, 0.0), (-1.0, -13.8, 1.8), (-4.5, -19.8, 0.0), (-4.5, -19.8, 2.5), (-4.5, -13.8, 2.5), (-4.5, -13.8, 0.0), (1.5, -13.8, 0.0), (1.5, -13.8, 2.5), (1.5, -19.8, 2.5), (1.5, -19.8, 0.0), (2.5, -13.7, 0.0), (2.5, -13.7, 2.5), (2.5, -7.7, 2.5), (2.5, -7.7, 0.0), (-4.5, -1.6, 0.0), (-4.5, -1.6, 2.5), (1.5, -1.6, 2.5), (1.5, -1.6, 0.0), (-4.5, -7.6, 0.0), (-4.5, -7.6, 2.5), (1.5, -7.6, 2.5), (1.5, -7.6, 0.0), (-1.5, 1.5, 0.0), (-1.5, 1.5, 2.0), (1.5, 1.5, 2.0), (1.5, 1.5, 0.0), (-1.5, -1.5, 0.0), (-1.5, -1.5, 2.0), (1.5, -1.5, 2.0), (1.5, -1.5, 0.0), (-5.5, -7.7, 0.0), (-5.5, -7.7, 2.5), (-5.5, -13.7, 2.5), (-5.5, -13.7, 0.0), (-2.0, -7.7, 1.8), (-1.0, -7.7, 1.8), (-0.5, -1.5, 1.8), (0.5, -1.5, 1.8), (-0.5, -1.5, 1.49e-08), (0.5, -1.5, 1.49e-08), (-0.5, -1.6, 1.8), (0.5, -1.6, 1.8), (-0.5, -1.6, 1.49e-08), (0.5, -1.6, 1.49e-08), (-2.0, -7.6, 1.8), (-1.0, -7.6, 1.8), (-2.0, -7.6, 0.0), (-1.0, -7.6, 0.0), (-2.0, -7.7, 0.0), (-1.0, -7.7, 0.0), (-1.0, -13.7, 0.0), (-1.0, -13.7, 1.8), (-2.0, -13.7, 1.8), (-2.0, -13.7, 0.0)], [], [(71, 70, 69, 68), (75, 74, 73, 72), (3, 7, 4, 2), (67, 62, 58, 117), (35, 10, 57, 118), (111, 101, 100, 110), (97, 38, 36, 96), (77, 30, 28, 76), (109, 12, 17, 107), (80, 81, 85, 84), (87, 86, 82, 83), (15, 19, 50, 112), (20, 25, 89, 88), (21, 26, 93, 92), (95, 94, 90, 91), (24, 22, 41, 43), (78, 31, 30, 77), (76, 28, 29, 79), (79, 29, 31, 78), (98, 39, 38, 97), (96, 36, 37, 99), (99, 37, 39, 98), (47, 106, 102, 103), (27, 24, 43, 42), (47, 103, 105, 45), (23, 27, 42, 104), (18, 13, 108, 46), (107, 17, 18, 46), (102, 106, 44, 40), (100, 114, 48, 110), (16, 14, 49, 51), (19, 16, 51, 50), (101, 111, 113, 115), (34, 33, 52, 54), (8, 11, 55, 53), (55, 11, 34, 54), (67, 117, 116, 66), (32, 35, 118, 119), (10, 9, 56, 57), (65, 64, 6, 1), (61, 60, 0, 5), (61, 5, 6, 64), (63, 59, 58, 62)])
me_plane_001.use_remesh_preserve_volume = False
me_plane_001.use_remesh_preserve_attributes = False
me_plane_001.use_mirror_vertex_groups = False
me_plane_001.update()
me_plane_008 = bpy.data.meshes.new('Plane.008')
me_plane_008.from_pydata([(1.5, -16.8, 0.0), (1.5, -15.8, 0.0), (-4.5, -15.8, 0.0), (-4.5, -16.8, 0.0), (-3.5, -15.8, 0.0), (-3.5, -16.8, 0.0), (1.5, -5.6, 0.0), (1.5, -4.6, 0.0), (-4.5, -4.6, 0.0), (-4.5, -5.6, 0.0), (1.5, 1.5, 0.0), (-1.5, 1.5, 0.0), (1.5, -1.5, 0.0), (-1.5, -1.5, 0.0), (1.5, -0.5, 0.0), (1.5, 0.5, 0.0), (0.5, 1.5, 0.0), (-0.5, 1.5, 0.0), (-1.5, 0.5, 0.0), (-1.5, -0.5, 0.0), (-0.5, -1.5, 0.0), (0.5, -1.5, 0.0), (0.5, 0.5, 0.0), (0.5, -0.5, 0.0), (-0.5, 0.5, 0.0), (-0.5, -0.5, 0.0), (0.5, -4.6, 0.0), (0.5, -5.6, 0.0), (-3.5, -4.6, 0.0), (-3.5, -5.6, 0.0), (-0.5, -5.6, 0.0), (-0.5, -4.6, 0.0), (0.5, -5.6, 0.0), (0.5, -4.6, 0.0), (-1.5, -4.6, 0.0), (-1.5, -5.6, 0.0), (-0.5, -5.6, 0.0), (-0.5, -4.6, 0.0), (-2.5, -4.6, 0.0), (-2.5, -5.6, 0.0), (-3.5, -5.6, 0.0), (-3.5, -4.6, 0.0), (-2.5, -4.6, 0.0), (-2.5, -5.6, 0.0), (-1.5, -5.6, 0.0), (-1.5, -4.6, 0.0), (-1.5, -5.6, 0.0), (-1.5, -6.6, 0.0), (-2.5, -6.6, 0.0), (-2.5, -5.6, 0.0), (-3.5, -5.6, 0.0), (-3.5, -6.6, 0.0), (-2.5, -6.6, 0.0), (-2.5, -5.6, 0.0), (-0.5, -5.6, 0.0), (-0.5, -6.6, 0.0), (-1.5, -6.6, 0.0), (-1.5, -5.6, 0.0), (0.5, -5.6, 0.0), (0.5, -6.6, 0.0), (-0.5, -5.6, 0.0), (-0.5, -6.6, 0.0), (-3.5, -6.6, 0.0), (-3.5, -5.6, 0.0), (0.5, -6.6, 0.0), (0.5, -5.6, 0.0), (-4.5, -6.6, 0.0), (-4.5, -5.6, 0.0), (1.5, -5.6, 0.0), (1.5, -6.6, 0.0), (1.5, -4.6, 0.0), (0.5, -16.8, 0.0), (0.5, -15.8, 0.0), (-1.5, -15.8, 0.0), (-1.5, -16.8, 0.0), (-0.5, -16.8, 0.0), (-0.5, -15.8, 0.0), (-2.5, -15.8, 0.0), (-2.5, -16.8, 0.0), (-3.5, -16.8, 0.0), (-3.5, -15.8, 0.0), (-2.5, -15.8, 0.0), (-2.5, -16.8, 0.0), (-1.5, -16.8, 0.0), (-1.5, -15.8, 0.0), (-1.5, -13.8, 0.0), (-2.5, -13.8, 0.0), (-2.5, -19.8, 0.0), (-1.5, -19.8, 0.0), (-1.5, -14.8, 0.0), (-1.5, -15.8, 0.0), (-2.5, -15.8, 0.0), (-2.5, -18.8, 0.0), (-2.5, -14.8, 0.0), (-2.5, -14.8, 0.0), (-1.5, -18.8, 0.0), (-1.5, -14.8, 0.0), (-2.5, -14.8, 0.0), (-2.5, -18.8, 0.0), (-3.5, -14.8, 0.0), (-3.5, -14.8, 0.0), (-3.5, -18.8, 0.0), (-3.5, -15.8, 0.0), (-2.5, -15.8, 0.0), (-2.5, -14.8, 0.0), (-2.5, -19.8, 0.0), (-3.5, -19.8, 0.0), (-3.5, -13.8, 0.0), (-2.5, -13.8, 0.0), (-0.5, -13.8, 0.0), (-1.5, -13.8, 0.0), (-1.5, -19.8, 0.0), (-0.5, -19.8, 0.0), (-0.5, -14.8, 0.0), (-0.5, -15.8, 0.0), (-1.5, -15.8, 0.0), (-1.5, -18.8, 0.0), (-1.5, -14.8, 0.0), (-1.5, -14.8, 0.0), (-0.5, -18.8, 0.0), (-0.5, -14.8, 0.0), (0.5, -19.8, 0.0), (0.5, -13.8, 0.0), (-3.5, -19.8, 0.0), (-3.5, -13.8, 0.0), (1.5, -14.8, 0.0), (1.5, -18.8, 0.0), (0.5, -14.8, 0.0), (0.5, -14.8, 0.0), (0.5, -15.8, 0.0), (0.5, -18.8, 0.0), (-3.5, -14.8, 0.0), (-4.5, -14.8, 0.0), (-3.5, -18.8, 0.0), (-4.5, -18.8, 0.0), (-3.5, -15.8, 0.0), (-3.5, -14.8, 0.0), (-4.5, -15.8, 0.0), (-4.5, -14.8, 0.0), (1.5, -14.8, 0.0), (1.5, -15.8, 0.0), (-4.5, -19.8, 0.0), (1.5, -19.8, 0.0), (-4.5, -13.8, 0.0), (1.5, -13.8, 0.0), (0.5, -13.8, 0.0), (-0.5, -13.8, 0.0), (-0.5, -19.8, 0.0), (0.5, -19.8, 0.0), (0.5, -14.8, 0.0), (0.5, -15.8, 0.0), (-0.5, -15.8, 0.0), (-0.5, -18.8, 0.0), (-0.5, -14.8, 0.0), (-0.5, -14.8, 0.0), (0.5, -18.8, 0.0), (0.5, -14.8, 0.0), (1.5, -3.6, 0.0), (-4.5, -3.6, 0.0), (-4.5, -4.6, 0.0), (0.5, -3.6, 0.0), (0.5, -4.6, 0.0), (-3.5, -3.6, 0.0), (-3.5, -4.6, 0.0), (-0.5, -4.6, 0.0), (-0.5, -3.6, 0.0), (0.5, -4.6, 0.0), (0.5, -3.6, 0.0), (-1.5, -3.6, 0.0), (-1.5, -4.6, 0.0), (-0.5, -4.6, 0.0), (-0.5, -3.6, 0.0), (-2.5, -3.6, 0.0), (-2.5, -4.6, 0.0), (-3.5, -4.6, 0.0), (-3.5, -3.6, 0.0), (-2.5, -3.6, 0.0), (-2.5, -4.6, 0.0), (-1.5, -4.6, 0.0), (-1.5, -3.6, 0.0), (-1.5, -1.6, 0.0), (-2.5, -1.6, 0.0), (-2.5, -7.6, 0.0), (-1.5, -7.6, 0.0), (-1.5, -2.6, 0.0), (-1.5, -3.6, 0.0), (-2.5, -3.6, 0.0), (-2.5, -6.6, 0.0), (-2.5, -2.6, 0.0), (-2.5, -2.6, 0.0), (-1.5, -6.6, 0.0), (-1.5, -2.6, 0.0), (-2.5, -2.6, 0.0), (-2.5, -6.6, 0.0), (-3.5, -2.6, 0.0), (-3.5, -2.6, 0.0), (-3.5, -6.6, 0.0), (-3.5, -3.6, 0.0), (-2.5, -3.6, 0.0), (-2.5, -2.6, 0.0), (-2.5, -7.6, 0.0), (-3.5, -7.6, 0.0), (-3.5, -1.6, 0.0), (-2.5, -1.6, 0.0), (-0.5, -1.6, 0.0), (-1.5, -1.6, 0.0), (-1.5, -7.6, 0.0), (-0.5, -7.6, 0.0), (-0.5, -2.6, 0.0), (-0.5, -3.6, 0.0), (-1.5, -3.6, 0.0), (-1.5, -6.6, 0.0), (-1.5, -2.6, 0.0), (-1.5, -2.6, 0.0), (-0.5, -6.6, 0.0), (-0.5, -2.6, 0.0), (0.5, -7.6, 0.0), (0.5, -1.6, 0.0), (-3.5, -7.6, 0.0), (-3.5, -1.6, 0.0), (1.5, -2.6, 0.0), (1.5, -6.6, 0.0), (0.5, -2.6, 0.0), (0.5, -2.6, 0.0), (0.5, -2.6, 0.0), (0.5, -6.6, 0.0), (0.5, -3.6, 0.0), (0.5, -6.6, 0.0), (-3.5, -2.6, 0.0), (-0.5, -2.6, 0.0), (-0.5, -2.6, 0.0), (-4.5, -2.6, 0.0), (-0.5, -6.6, 0.0), (-0.5, -3.6, 0.0), (-3.5, -6.6, 0.0), (-4.5, -6.6, 0.0), (-3.5, -3.6, 0.0), (-3.5, -2.6, 0.0), (0.5, -3.6, 0.0), (0.5, -2.6, 0.0), (0.5, -7.6, 0.0), (-0.5, -7.6, 0.0), (-4.5, -3.6, 0.0), (-4.5, -2.6, 0.0), (-0.5, -1.6, 0.0), (0.5, -1.6, 0.0), (1.5, -2.6, 0.0), (1.5, -3.6, 0.0), (-4.5, -7.6, 0.0), (1.5, -7.6, 0.0), (-4.5, -1.6, 0.0), (1.5, -1.6, 0.0), (-0.5, -15.8, 0.0), (-0.5, -16.8, 0.0), (0.5, -16.8, 0.0), (0.5, -15.8, 0.0), (0.5, -17.8, 0.0), (0.5, -18.8, 0.0), (-0.5, -18.8, 0.0), (-0.5, -17.8, 0.0), (-0.5, -16.8, 0.0), (-0.5, -17.8, 0.0), (0.5, -17.8, 0.0), (0.5, -16.8, 0.0), (1.5, -10.7, 0.0), (1.5, -11.7, 0.0), (0.5, -11.7, 0.0), (0.5, -10.7, 0.0), (-0.5, -10.7, 0.0), (-0.5, -11.7, 0.0), (0.5, -11.7, 0.0), (0.5, -10.7, 0.0), (0.5, -11.7, 0.0), (0.5, -12.7, 0.0), (-0.5, -12.7, 0.0), (-0.5, -11.7, 0.0), (0.5, -11.7, 0.0), (0.5, -12.7, 0.0), (1.5, -12.7, 0.0), (1.5, -11.7, 0.0), (1.5, -9.7, 0.0), (1.5, -10.7, 0.0), (0.5, -10.7, 0.0), (0.5, -9.7, 0.0), (-0.5, -9.7, 0.0), (-0.5, -10.7, 0.0), (0.5, -10.7, 0.0), (0.5, -9.7, 0.0), (0.5, -7.7, 0.0), (-0.5, -7.7, 0.0), (-0.5, -13.7, 0.0), (0.5, -13.7, 0.0), (0.5, -8.7, 0.0), (0.5, -9.7, 0.0), (-0.5, -9.7, 0.0), (-0.5, -12.7, 0.0), (-0.5, -8.7, 0.0), (-0.5, -8.7, 0.0), (0.5, -12.7, 0.0), (0.5, -8.7, 0.0), (1.5, -8.7, 0.0), (1.5, -12.7, 0.0), (0.5, -8.7, 0.0), (0.5, -8.7, 0.0), (0.5, -12.7, 0.0), (0.5, -9.7, 0.0), (1.5, -9.7, 0.0), (1.5, -8.7, 0.0), (1.5, -13.7, 0.0), (0.5, -13.7, 0.0), (0.5, -7.7, 0.0), (1.5, -7.7, 0.0), (2.5, -7.7, 0.0), (-5.5, -7.7, 0.0), (2.5, -13.7, 0.0), (-5.5, -13.7, 0.0), (2.5, -9.7, 0.0), (2.5, -8.7, 0.0), (-0.5, -7.7, 0.0), (-1.5, -7.7, 0.0), (-5.5, -8.7, 0.0), (-5.5, -9.7, 0.0), (-1.5, -13.7, 0.0), (-0.5, -13.7, 0.0), (-0.5, -8.7, 0.0), (-0.5, -9.7, 0.0), (-4.5, -8.7, 0.0), (-4.5, -9.7, 0.0), (-5.5, -12.7, 0.0), (-4.5, -12.7, 0.0), (-1.5, -9.7, 0.0), (-1.5, -12.7, 0.0), (-5.5, -8.7, 0.0), (-1.5, -8.7, 0.0), (-1.5, -8.7, 0.0), (-4.5, -8.7, 0.0), (1.5, -12.7, 0.0), (1.5, -9.7, 0.0), (-0.5, -12.7, 0.0), (1.5, -8.7, 0.0), (1.5, -8.7, 0.0), (-0.5, -8.7, 0.0), (2.5, -12.7, 0.0), (2.5, -8.7, 0.0), (-4.5, -7.7, 0.0), (-4.5, -13.7, 0.0), (1.5, -7.7, 0.0), (1.5, -13.7, 0.0), (-1.5, -8.7, 0.0), (-1.5, -12.7, 0.0), (-2.5, -8.7, 0.0), (-2.5, -8.7, 0.0), (-2.5, -12.7, 0.0), (-2.5, -9.7, 0.0), (-1.5, -9.7, 0.0), (-1.5, -8.7, 0.0), (-1.5, -13.7, 0.0), (-2.5, -13.7, 0.0), (-2.5, -7.7, 0.0), (-1.5, -7.7, 0.0), (-3.5, -7.7, 0.0), (-4.5, -7.7, 0.0), (-4.5, -13.7, 0.0), (-3.5, -13.7, 0.0), (-3.5, -8.7, 0.0), (-3.5, -9.7, 0.0), (-4.5, -9.7, 0.0), (-4.5, -12.7, 0.0), (-4.5, -8.7, 0.0), (-4.5, -8.7, 0.0), (-3.5, -12.7, 0.0), (-3.5, -8.7, 0.0), (-2.5, -8.7, 0.0), (-2.5, -12.7, 0.0), (-3.5, -8.7, 0.0), (-3.5, -8.7, 0.0), (-3.5, -12.7, 0.0), (-3.5, -9.7, 0.0), (-2.5, -9.7, 0.0), (-2.5, -8.7, 0.0), (-2.5, -13.7, 0.0), (-3.5, -13.7, 0.0), (-3.5, -7.7, 0.0), (-2.5, -7.7, 0.0), (-2.5, -9.7, 0.0), (-2.5, -10.7, 0.0), (-3.5, -10.7, 0.0), (-3.5, -9.7, 0.0), (-4.5, -9.7, 0.0), (-4.5, -10.7, 0.0), (-3.5, -10.7, 0.0), (-3.5, -9.7, 0.0), (-1.5, -9.7, 0.0), (-1.5, -10.7, 0.0), (-2.5, -10.7, 0.0), (-2.5, -9.7, 0.0), (1.5, -9.7, 0.0), (1.5, -10.7, 0.0), (-1.5, -9.7, 0.0), (-1.5, -10.7, 0.0), (-4.5, -10.7, 0.0), (-4.5, -9.7, 0.0), (-0.5, -10.7, 0.0), (-0.5, -9.7, 0.0), (-5.5, -10.7, 0.0), (-5.5, -9.7, 0.0), (2.5, -9.7, 0.0), (2.5, -10.7, 0.0), (2.5, -12.7, 0.0), (2.5, -11.7, 0.0), (-5.5, -11.7, 0.0), (-5.5, -12.7, 0.0), (-0.5, -11.7, 0.0), (-0.5, -12.7, 0.0), (-4.5, -11.7, 0.0), (-4.5, -12.7, 0.0), (-1.5, -12.7, 0.0), (-1.5, -11.7, 0.0), (1.5, -12.7, 0.0), (1.5, -11.7, 0.0), (-2.5, -11.7, 0.0), (-2.5, -12.7, 0.0), (-1.5, -12.7, 0.0), (-1.5, -11.7, 0.0), (-3.5, -11.7, 0.0), (-3.5, -12.7, 0.0), (-4.5, -12.7, 0.0), (-4.5, -11.7, 0.0), (-3.5, -11.7, 0.0), (-3.5, -12.7, 0.0), (-2.5, -12.7, 0.0), (-2.5, -11.7, 0.0), (-2.5, -10.7, 0.0), (-2.5, -11.7, 0.0), (-3.5, -11.7, 0.0), (-3.5, -10.7, 0.0), (-4.5, -10.7, 0.0), (-4.5, -11.7, 0.0), (-3.5, -11.7, 0.0), (-3.5, -10.7, 0.0), (-1.5, -10.7, 0.0), (-1.5, -11.7, 0.0), (-2.5, -11.7, 0.0), (-2.5, -10.7, 0.0), (1.5, -10.7, 0.0), (1.5, -11.7, 0.0), (-1.5, -10.7, 0.0), (-1.5, -11.7, 0.0), (-4.5, -11.7, 0.0), (-4.5, -10.7, 0.0), (-0.5, -11.7, 0.0), (-0.5, -10.7, 0.0), (-5.5, -11.7, 0.0), (-5.5, -10.7, 0.0), (2.5, -10.7, 0.0), (2.5, -11.7, 0.0), (1.5, -18.8, 0.0), (1.5, -17.8, 0.0), (-4.5, -17.8, 0.0), (-4.5, -18.8, 0.0), (-3.5, -17.8, 0.0), (-3.5, -18.8, 0.0), (0.5, -18.8, 0.0), (0.5, -17.8, 0.0), (-1.5, -17.8, 0.0), (-1.5, -18.8, 0.0), (-0.5, -18.8, 0.0), (-0.5, -17.8, 0.0), (-2.5, -17.8, 0.0), (-2.5, -18.8, 0.0), (-3.5, -18.8, 0.0), (-3.5, -17.8, 0.0), (-2.5, -17.8, 0.0), (-2.5, -18.8, 0.0), (-1.5, -18.8, 0.0), (-1.5, -17.8, 0.0), (-1.5, -16.8, 0.0), (-1.5, -17.8, 0.0), (-2.5, -17.8, 0.0), (-2.5, -16.8, 0.0), (-3.5, -16.8, 0.0), (-3.5, -17.8, 0.0), (-2.5, -17.8, 0.0), (-2.5, -16.8, 0.0), (-0.5, -16.8, 0.0), (-0.5, -17.8, 0.0), (-1.5, -17.8, 0.0), (-1.5, -16.8, 0.0), (0.5, -16.8, 0.0), (0.5, -17.8, 0.0), (-3.5, -17.8, 0.0), (-3.5, -16.8, 0.0), (-4.5, -17.8, 0.0), (-4.5, -16.8, 0.0), (1.5, -16.8, 0.0), (1.5, -17.8, 0.0)], [], [(1, 72, 71, 0), (7, 33, 32, 6), (25, 19, 13, 20), (14, 23, 21, 12), (23, 25, 20, 21), (10, 16, 22, 15), (15, 22, 23, 14), (16, 17, 24, 22), (22, 24, 25, 23), (17, 11, 18, 24), (24, 18, 19, 25), (26, 31, 30, 27), (28, 8, 9, 29), (37, 34, 35, 36), (38, 41, 40, 39), (45, 42, 43, 44), (46, 49, 48, 47), (53, 50, 51, 52), (54, 57, 56, 55), (63, 67, 66, 62), (65, 60, 61, 64), (68, 58, 59, 69), (157, 167, 166, 70), (160, 165, 164, 161), (162, 158, 159, 163), (171, 168, 169, 170), (172, 175, 174, 173), (179, 176, 177, 178), (190, 187, 182, 183), (180, 181, 188, 191), (184, 189, 186, 185), (199, 194, 197, 198), (203, 202, 195, 192), (193, 196, 201, 200), (214, 211, 206, 207), (204, 205, 212, 215), (208, 213, 210, 209), (237, 243, 242, 236), (219, 250, 231, 228), (239, 229, 233, 238), (245, 244, 230, 222), (246, 223, 226, 247), (251, 217, 224, 220), (225, 232, 241, 240), (221, 227, 216, 249), (234, 235, 248, 218), (4, 2, 3, 5), (76, 73, 74, 75), (77, 80, 79, 78), (84, 81, 82, 83), (95, 92, 87, 88), (85, 86, 93, 96), (89, 94, 91, 90), (104, 99, 102, 103), (108, 107, 100, 97), (98, 101, 106, 105), (119, 116, 111, 112), (109, 110, 117, 120), (113, 118, 115, 114), (136, 138, 137, 135), (124, 143, 132, 131), (139, 127, 129, 140), (144, 122, 128, 125), (126, 130, 121, 142), (133, 134, 141, 123), (155, 152, 147, 148), (145, 146, 153, 156), (149, 154, 151, 150), (255, 252, 253, 254), (256, 259, 258, 257), (263, 260, 261, 262), (264, 267, 266, 265), (271, 268, 269, 270), (272, 275, 274, 273), (279, 276, 277, 278), (280, 283, 282, 281), (287, 284, 285, 286), (298, 295, 290, 291), (288, 289, 296, 299), (292, 297, 294, 293), (307, 302, 305, 306), (311, 310, 303, 300), (301, 304, 309, 308), (329, 328, 315, 345), (342, 336, 347, 314), (338, 331, 322, 323), (312, 346, 339, 343), (317, 340, 337, 316), (318, 319, 333, 341), (324, 334, 330, 325), (344, 313, 332, 335), (326, 320, 321, 327), (355, 350, 353, 354), (359, 358, 351, 348), (349, 352, 357, 356), (370, 367, 362, 363), (360, 361, 368, 371), (364, 369, 366, 365), (379, 374, 377, 378), (383, 382, 375, 372), (373, 376, 381, 380), (384, 387, 386, 385), (391, 388, 389, 390), (392, 395, 394, 393), (401, 405, 404, 400), (403, 398, 399, 402), (406, 396, 397, 407), (409, 419, 418, 408), (412, 417, 416, 413), (414, 410, 411, 415), (423, 420, 421, 422), (424, 427, 426, 425), (431, 428, 429, 430), (432, 435, 434, 433), (439, 436, 437, 438), (440, 443, 442, 441), (449, 453, 452, 448), (451, 446, 447, 450), (454, 444, 445, 455), (457, 463, 462, 456), (460, 458, 459, 461), (467, 464, 465, 466), (468, 471, 470, 469), (475, 472, 473, 474), (476, 479, 478, 477), (483, 480, 481, 482), (484, 487, 486, 485), (491, 493, 492, 490), (494, 488, 489, 495)])
_uv = me_plane_008.uv_layers.new(name='UVMap')
_uv.uv.foreach_set('vector', [0.9999, 0.6666, 0.6666, 0.6666, 0.6666, 0.3334, 0.9999, 0.3334, 0.9999, 0.6666, 0.6666, 0.6666, 0.6666, 0.3334, 0.9999, 0.3334, 0.3334, 0.3334, 9.998e-05, 0.3334, 9.998e-05, 9.998e-05, 0.3334, 9.998e-05, 0.9999, 0.3334, 0.6666, 0.3334, 0.6666, 0.0001001, 0.9999, 0.0001001, 0.6666, 0.3334, 0.3334, 0.3334, 0.3334, 9.998e-05, 0.6666, 0.0001001, 0.9999, 0.9999, 0.6666, 0.9999, 0.6666, 0.6666, 0.9999, 0.6666, 0.9999, 0.6666, 0.6666, 0.6666, 0.6666, 0.3334, 0.9999, 0.3334, 0.6666, 0.9999, 0.3334, 0.9999, 0.3334, 0.6666, 0.6666, 0.6666, 0.6666, 0.6666, 0.3334, 0.6666, 0.3334, 0.3334, 0.6666, 0.3334, 0.3334, 0.9999, 0.0001, 0.9999, 0.0001, 0.6666, 0.3334, 0.6666, 0.3334, 0.6666, 0.0001, 0.6666, 9.998e-05, 0.3334, 0.3334, 0.3334, 0.6666, 0.6666, 0.3334, 0.6666, 0.3334, 0.3334, 0.6666, 0.3334, 0.3334, 0.6666, 0.0001, 0.6666, 9.998e-05, 0.3334, 0.3334, 0.3334, 0.6666, 0.6666, 0.3334, 0.6666, 0.3334, 0.3334, 0.6666, 0.3334, 0.6666, 0.6666, 0.3334, 0.6666, 0.3334, 0.3334, 0.6666, 0.3334, 0.6666, 0.6666, 0.3334, 0.6666, 0.3334, 0.3334, 0.6666, 0.3334, 0.6666, 0.6666, 0.3334, 0.6666, 0.3334, 0.3334, 0.6666, 0.3334, 0.6666, 0.6666, 0.3334, 0.6666, 0.3334, 0.3334, 0.6666, 0.3334, 0.6666, 0.6666, 0.3334, 0.6666, 0.3334, 0.3334, 0.6666, 0.3334, 0.3334, 0.6666, 0.0001, 0.6666, 9.998e-05, 0.3334, 0.3334, 0.3334, 0.6666, 0.6666, 0.3334, 0.6666, 0.3334, 0.3334, 0.6666, 0.3334, 0.9999, 0.6666, 0.6666, 0.6666, 0.6666, 0.3334, 0.9999, 0.3334, 0.9999, 0.6666, 0.6666, 0.6666, 0.6666, 0.3334, 0.9999, 0.3334, 0.6666, 0.6666, 0.3334, 0.6666, 0.3334, 0.3334, 0.6666, 0.3334, 0.3334, 0.6666, 0.0001, 0.6666, 9.998e-05, 0.3334, 0.3334, 0.3334, 0.6666, 0.6666, 0.3334, 0.6666, 0.3334, 0.3334, 0.6666, 0.3334, 0.6666, 0.6666, 0.3334, 0.6666, 0.3334, 0.3334, 0.6666, 0.3334, 0.6666, 0.6666, 0.3334, 0.6666, 0.3334, 0.3334, 0.6666, 0.3334, 0.6666, 0.3334, 0.3334, 0.3334, 0.3334, 9.998e-05, 0.6666, 0.0001001, 0.6666, 0.9999, 0.3334, 0.9999, 0.3334, 0.6666, 0.6666, 0.6666, 0.6666, 0.6666, 0.3334, 0.6666, 0.3334, 0.3334, 0.6666, 0.3334, 0.6666, 0.6666, 0.3334, 0.6666, 0.3334, 0.3334, 0.6666, 0.3334, 0.6666, 0.9999, 0.3334, 0.9999, 0.3334, 0.6666, 0.6666, 0.6666, 0.6666, 0.3334, 0.3334, 0.3334, 0.3334, 9.998e-05, 0.6666, 0.0001001, 0.6666, 0.3334, 0.3334, 0.3334, 0.3334, 9.998e-05, 0.6666, 0.0001001, 0.6666, 0.9999, 0.3334, 0.9999, 0.3334, 0.6666, 0.6666, 0.6666, 0.6666, 0.6666, 0.3334, 0.6666, 0.3334, 0.3334, 0.6666, 0.3334, 0.3334, 0.6666, 0.0001, 0.6666, 9.998e-05, 0.3334, 0.3334, 0.3334, 0.3334, 0.9999, 0.0001, 0.9999, 0.0001, 0.6666, 0.3334, 0.6666, 0.6666, 0.6666, 0.3334, 0.6666, 0.3334, 0.3334, 0.6666, 0.3334, 0.6666, 0.9999, 0.3334, 0.9999, 0.3334, 0.6666, 0.6666, 0.6666, 0.9999, 0.6666, 0.6666, 0.6666, 0.6666, 0.3334, 0.9999, 0.3334, 0.9999, 0.9999, 0.6666, 0.9999, 0.6666, 0.6666, 0.9999, 0.6666, 0.6666, 0.3334, 0.3334, 0.3334, 0.3334, 9.998e-05, 0.6666, 0.0001001, 0.9999, 0.3334, 0.6666, 0.3334, 0.6666, 0.0001001, 0.9999, 0.0001001, 0.3334, 0.3334, 9.998e-05, 0.3334, 9.998e-05, 9.998e-05, 0.3334, 9.998e-05, 0.3334, 0.6666, 0.0001, 0.6666, 9.998e-05, 0.3334, 0.3334, 0.3334, 0.6666, 0.6666, 0.3334, 0.6666, 0.3334, 0.3334, 0.6666, 0.3334, 0.6666, 0.6666, 0.3334, 0.6666, 0.3334, 0.3334, 0.6666, 0.3334, 0.6666, 0.6666, 0.3334, 0.6666, 0.3334, 0.3334, 0.6666, 0.3334, 0.6666, 0.3334, 0.3334, 0.3334, 0.3334, 9.998e-05, 0.6666, 0.0001001, 0.6666, 0.9999, 0.3334, 0.9999, 0.3334, 0.6666, 0.6666, 0.6666, 0.6666, 0.6666, 0.3334, 0.6666, 0.3334, 0.3334, 0.6666, 0.3334, 0.6666, 0.6666, 0.3334, 0.6666, 0.3334, 0.3334, 0.6666, 0.3334, 0.6666, 0.9999, 0.3334, 0.9999, 0.3334, 0.6666, 0.6666, 0.6666, 0.6666, 0.3334, 0.3334, 0.3334, 0.3334, 9.998e-05, 0.6666, 0.0001001, 0.6666, 0.3334, 0.3334, 0.3334, 0.3334, 9.998e-05, 0.6666, 0.0001001, 0.6666, 0.9999, 0.3334, 0.9999, 0.3334, 0.6666, 0.6666, 0.6666, 0.6666, 0.6666, 0.3334, 0.6666, 0.3334, 0.3334, 0.6666, 0.3334, 0.3334, 0.6666, 0.0001, 0.6666, 9.998e-05, 0.3334, 0.3334, 0.3334, 0.3334, 0.9999, 0.0001, 0.9999, 0.0001, 0.6666, 0.3334, 0.6666, 0.9999, 0.6666, 0.6666, 0.6666, 0.6666, 0.3334, 0.9999, 0.3334, 0.9999, 0.9999, 0.6666, 0.9999, 0.6666, 0.6666, 0.9999, 0.6666, 0.9999, 0.3334, 0.6666, 0.3334, 0.6666, 0.0001001, 0.9999, 0.0001001, 0.3334, 0.3334, 9.998e-05, 0.3334, 9.998e-05, 9.998e-05, 0.3334, 9.998e-05, 0.6666, 0.3334, 0.3334, 0.3334, 0.3334, 9.998e-05, 0.6666, 0.0001001, 0.6666, 0.9999, 0.3334, 0.9999, 0.3334, 0.6666, 0.6666, 0.6666, 0.6666, 0.6666, 0.3334, 0.6666, 0.3334, 0.3334, 0.6666, 0.3334, 0.6666, 0.6666, 0.3334, 0.6666, 0.3334, 0.3334, 0.6666, 0.3334, 0.6666, 0.6666, 0.3334, 0.6666, 0.3334, 0.3334, 0.6666, 0.3334, 0.6666, 0.6666, 0.3334, 0.6666, 0.3334, 0.3334, 0.6666, 0.3334, 0.6666, 0.6666, 0.3334, 0.6666, 0.3334, 0.3334, 0.6666, 0.3334, 0.6666, 0.6666, 0.3334, 0.6666, 0.3334, 0.3334, 0.6666, 0.3334, 0.6666, 0.6666, 0.3334, 0.6666, 0.3334, 0.3334, 0.6666, 0.3334, 0.6666, 0.6666, 0.3334, 0.6666, 0.3334, 0.3334, 0.6666, 0.3334, 0.6666, 0.6666, 0.3334, 0.6666, 0.3334, 0.3334, 0.6666, 0.3334, 0.6666, 0.6666, 0.3334, 0.6666, 0.3334, 0.3334, 0.6666, 0.3334, 0.6666, 0.3334, 0.3334, 0.3334, 0.3334, 9.998e-05, 0.6666, 0.0001001, 0.6666, 0.9999, 0.3334, 0.9999, 0.3334, 0.6666, 0.6666, 0.6666, 0.6666, 0.6666, 0.3334, 0.6666, 0.3334, 0.3334, 0.6666, 0.3334, 0.6666, 0.6666, 0.3334, 0.6666, 0.3334, 0.3334, 0.6666, 0.3334, 0.6666, 0.9999, 0.3334, 0.9999, 0.3334, 0.6666, 0.6666, 0.6666, 0.6666, 0.3334, 0.3334, 0.3334, 0.3334, 9.998e-05, 0.6666, 0.0001001, 0.3334, 0.3334, 9.998e-05, 0.3334, 9.998e-05, 9.998e-05, 0.3334, 9.998e-05, 0.9999, 0.3334, 0.6666, 0.3334, 0.6666, 0.0001001, 0.9999, 0.0001001, 0.6666, 0.3334, 0.3334, 0.3334, 0.3334, 9.998e-05, 0.6666, 0.0001001, 0.9999, 0.9999, 0.6666, 0.9999, 0.6666, 0.6666, 0.9999, 0.6666, 0.9999, 0.6666, 0.6666, 0.6666, 0.6666, 0.3334, 0.9999, 0.3334, 0.6666, 0.9999, 0.3334, 0.9999, 0.3334, 0.6666, 0.6666, 0.6666, 0.6666, 0.6666, 0.3334, 0.6666, 0.3334, 0.3334, 0.6666, 0.3334, 0.3334, 0.9999, 0.0001, 0.9999, 0.0001, 0.6666, 0.3334, 0.6666, 0.3334, 0.6666, 0.0001, 0.6666, 9.998e-05, 0.3334, 0.3334, 0.3334, 0.6666, 0.6666, 0.3334, 0.6666, 0.3334, 0.3334, 0.6666, 0.3334, 0.6666, 0.9999, 0.3334, 0.9999, 0.3334, 0.6666, 0.6666, 0.6666, 0.6666, 0.3334, 0.3334, 0.3334, 0.3334, 9.998e-05, 0.6666, 0.0001001, 0.6666, 0.3334, 0.3334, 0.3334, 0.3334, 9.998e-05, 0.6666, 0.0001001, 0.6666, 0.9999, 0.3334, 0.9999, 0.3334, 0.6666, 0.6666, 0.6666, 0.6666, 0.6666, 0.3334, 0.6666, 0.3334, 0.3334, 0.6666, 0.3334, 0.6666, 0.6666, 0.3334, 0.6666, 0.3334, 0.3334, 0.6666, 0.3334, 0.6666, 0.9999, 0.3334, 0.9999, 0.3334, 0.6666, 0.6666, 0.6666, 0.6666, 0.3334, 0.3334, 0.3334, 0.3334, 9.998e-05, 0.6666, 0.0001001, 0.6666, 0.6666, 0.3334, 0.6666, 0.3334, 0.3334, 0.6666, 0.3334, 0.6666, 0.6666, 0.3334, 0.6666, 0.3334, 0.3334, 0.6666, 0.3334, 0.6666, 0.6666, 0.3334, 0.6666, 0.3334, 0.3334, 0.6666, 0.3334, 0.3334, 0.6666, 0.0001, 0.6666, 9.998e-05, 0.3334, 0.3334, 0.3334, 0.6666, 0.6666, 0.3334, 0.6666, 0.3334, 0.3334, 0.6666, 0.3334, 0.9999, 0.6666, 0.6666, 0.6666, 0.6666, 0.3334, 0.9999, 0.3334, 0.9999, 0.6666, 0.6666, 0.6666, 0.6666, 0.3334, 0.9999, 0.3334, 0.6666, 0.6666, 0.3334, 0.6666, 0.3334, 0.3334, 0.6666, 0.3334, 0.3334, 0.6666, 0.0001, 0.6666, 9.998e-05, 0.3334, 0.3334, 0.3334, 0.6666, 0.6666, 0.3334, 0.6666, 0.3334, 0.3334, 0.6666, 0.3334, 0.6666, 0.6666, 0.3334, 0.6666, 0.3334, 0.3334, 0.6666, 0.3334, 0.6666, 0.6666, 0.3334, 0.6666, 0.3334, 0.3334, 0.6666, 0.3334, 0.6666, 0.6666, 0.3334, 0.6666, 0.3334, 0.3334, 0.6666, 0.3334, 0.6666, 0.6666, 0.3334, 0.6666, 0.3334, 0.3334, 0.6666, 0.3334, 0.6666, 0.6666, 0.3334, 0.6666, 0.3334, 0.3334, 0.6666, 0.3334, 0.3334, 0.6666, 0.0001, 0.6666, 9.998e-05, 0.3334, 0.3334, 0.3334, 0.6666, 0.6666, 0.3334, 0.6666, 0.3334, 0.3334, 0.6666, 0.3334, 0.9999, 0.6666, 0.6666, 0.6666, 0.6666, 0.3334, 0.9999, 0.3334, 0.9999, 0.6666, 0.6666, 0.6666, 0.6666, 0.3334, 0.9999, 0.3334, 0.3334, 0.6666, 0.0001, 0.6666, 9.998e-05, 0.3334, 0.3334, 0.3334, 0.6666, 0.6666, 0.3334, 0.6666, 0.3334, 0.3334, 0.6666, 0.3334, 0.6666, 0.6666, 0.3334, 0.6666, 0.3334, 0.3334, 0.6666, 0.3334, 0.6666, 0.6666, 0.3334, 0.6666, 0.3334, 0.3334, 0.6666, 0.3334, 0.6666, 0.6666, 0.3334, 0.6666, 0.3334, 0.3334, 0.6666, 0.3334, 0.6666, 0.6666, 0.3334, 0.6666, 0.3334, 0.3334, 0.6666, 0.3334, 0.6666, 0.6666, 0.3334, 0.6666, 0.3334, 0.3334, 0.6666, 0.3334, 0.3334, 0.6666, 0.0001, 0.6666, 9.998e-05, 0.3334, 0.3334, 0.3334, 0.9999, 0.6666, 0.6666, 0.6666, 0.6666, 0.3334, 0.9999, 0.3334])
me_plane_008.use_remesh_preserve_volume = False
me_plane_008.use_remesh_preserve_attributes = False
me_plane_008.use_mirror_vertex_groups = False
me_plane_008.update()
me_plane_005 = bpy.data.meshes.new('Plane.005')
me_plane_005.from_pydata([(1.5, -19.8, 2.5), (1.5, -13.8, 2.5), (-4.5, -13.8, 2.5), (-4.5, -19.8, 2.5), (2.5, -13.7, 2.5), (2.5, -7.7, 2.5), (-5.5, -7.7, 2.5), (-5.5, -13.7, 2.5), (1.5, -7.6, 2.5), (1.5, -1.6, 2.5), (-4.5, -1.6, 2.5), (-4.5, -7.6, 2.5), (1.5, -1.5, 2.0), (1.5, 1.5, 2.0), (-1.5, 1.5, 2.0), (-1.5, -1.5, 2.0)], [], [(1, 0, 3, 2), (5, 4, 7, 6), (9, 8, 11, 10), (13, 12, 15, 14)])
me_plane_005.use_remesh_preserve_volume = False
me_plane_005.use_remesh_preserve_attributes = False
me_plane_005.use_mirror_vertex_groups = False
me_plane_005.update()

# ---- objects
ob_switch3 = bpy.data.objects.new('Switch3', me_cube_008)
ob_switch2 = bpy.data.objects.new('Switch2', me_cube_002)
ob_switch1 = bpy.data.objects.new('Switch1', me_cube)
ob_shelf1_001 = bpy.data.objects.new('Shelf1.001', me_cube_027)
ob_shelf1 = bpy.data.objects.new('Shelf1', me_cube_026)
ob_box2 = bpy.data.objects.new('Box2', me_cube_025)
ob_boxdoorl2 = bpy.data.objects.new('BoxDoorL2', me_cube_024)
ob_boxdoorr2 = bpy.data.objects.new('BoxDoorR2', me_cube_023)
ob_boxdoorr1 = bpy.data.objects.new('BoxDoorR1', me_cube_022)
ob_boxdoorl1 = bpy.data.objects.new('BoxDoorL1', me_cube_021)
ob_box1 = bpy.data.objects.new('Box1', me_cube_020)
ob_light_010 = bpy.data.objects.new('Light.010', me_cube_017)
ob_light_009 = bpy.data.objects.new('Light.009', me_cube_016)
ob_light_008 = bpy.data.objects.new('Light.008', me_cube_015)
ob_light_007 = bpy.data.objects.new('Light.007', me_cube_014)
ob_light_006 = bpy.data.objects.new('Light.006', me_cube_013)
ob_light_005 = bpy.data.objects.new('Light.005', me_cube_012)
ob_light_004 = bpy.data.objects.new('Light.004', me_cube_011)
ob_light_003 = bpy.data.objects.new('Light.003', me_cube_010)
ob_light_002 = bpy.data.objects.new('Light.002', me_cube_018)
ob_light_001 = bpy.data.objects.new('Light.001', me_cube_019)
ob_smalllight = bpy.data.objects.new('SmallLight', me_cube_007)
ob_door3 = bpy.data.objects.new('Door3', me_cube_005)
ob_door2 = bpy.data.objects.new('Door2', me_cube_004)
ob_door1 = bpy.data.objects.new('Door1', me_cube_003)
ob_engine2 = bpy.data.objects.new('Engine2', me_cube_001)
ob_engine1 = bpy.data.objects.new('Engine1', me_cube_001)
ob_walls = bpy.data.objects.new('Walls', me_plane_001)
ob_floor = bpy.data.objects.new('Floor', me_plane_008)
ob_ceiling = bpy.data.objects.new('Ceiling', me_plane_005)

# ---- transforms, parenting, visibility, modifiers, constraints
ob_switch3.location = (-0.8, -13.7, 1.1)
ob_switch3.lineart.crease_threshold = 0.0
ob_switch2.location = (-2.2, -7.6, 1.1)
ob_switch2.lineart.crease_threshold = 0.0
ob_switch1.location = (0.7, -1.5, 1.1)
ob_switch1.lineart.crease_threshold = 0.0
ob_shelf1_001.location = (-1.3, 0.8, 0.0)
ob_shelf1_001.rotation_euler = (0.0, -0.0, 1.571)
ob_shelf1_001.lineart.crease_threshold = 0.0
_m = ob_shelf1_001.modifiers.new('Bevel', 'BEVEL')
_m.width = 0.005
_m.width_pct = 0.005
_m.limit_method = 'NONE'
_m.spread = 0.0
ob_shelf1.location = (-1.3, -0.8, 0.0)
ob_shelf1.rotation_euler = (0.0, -0.0, 1.571)
ob_shelf1.lineart.crease_threshold = 0.0
_m = ob_shelf1.modifiers.new('Bevel', 'BEVEL')
_m.width = 0.005
_m.width_pct = 0.005
_m.limit_method = 'NONE'
_m.spread = 0.0
ob_box2.location = (-2.5, -1.86, 0.0)
ob_box2.lineart.crease_threshold = 0.0
_m = ob_box2.modifiers.new('Bevel', 'BEVEL')
_m.width = 0.005
_m.width_pct = 0.005
_m.limit_method = 'NONE'
_m.spread = 0.0
ob_boxdoorl2.location = (-2.84, -2.085, 0.05)
ob_boxdoorl2.lineart.crease_threshold = 0.0
_m = ob_boxdoorl2.modifiers.new('Bevel', 'BEVEL')
_m.width = 0.005
_m.width_pct = 0.005
_m.limit_method = 'NONE'
_m.spread = 0.0
ob_boxdoorr2.location = (-2.16, -2.085, 0.05)
ob_boxdoorr2.lineart.crease_threshold = 0.0
_m = ob_boxdoorr2.modifiers.new('Bevel', 'BEVEL')
_m.width = 0.005
_m.width_pct = 0.005
_m.limit_method = 'NONE'
_m.spread = 0.0
ob_boxdoorr1.location = (-3.16, -2.085, 0.05)
ob_boxdoorr1.lineart.crease_threshold = 0.0
_m = ob_boxdoorr1.modifiers.new('Bevel', 'BEVEL')
_m.width = 0.005
_m.width_pct = 0.005
_m.limit_method = 'NONE'
_m.spread = 0.0
ob_boxdoorl1.location = (-3.84, -2.085, 0.05)
ob_boxdoorl1.lineart.crease_threshold = 0.0
_m = ob_boxdoorl1.modifiers.new('Bevel', 'BEVEL')
_m.width = 0.005
_m.width_pct = 0.005
_m.limit_method = 'NONE'
_m.spread = 0.0
ob_box1.location = (-3.5, -1.86, 0.0)
ob_box1.lineart.crease_threshold = 0.0
_m = ob_box1.modifiers.new('Bevel', 'BEVEL')
_m.width = 0.005
_m.width_pct = 0.005
_m.limit_method = 'NONE'
_m.spread = 0.0
ob_light_010.location = (0.0, -18.3, 2.5)
ob_light_010.rotation_euler = (0.0, -0.0, 1.571)
ob_light_010.lineart.crease_threshold = 0.0
ob_light_009.location = (-3.0, -18.3, 2.5)
ob_light_009.rotation_euler = (0.0, -0.0, 1.571)
ob_light_009.lineart.crease_threshold = 0.0
ob_light_008.location = (-3.0, -15.3, 2.5)
ob_light_008.rotation_euler = (0.0, -0.0, 1.571)
ob_light_008.lineart.crease_threshold = 0.0
ob_light_007.location = (-1.192e-07, -15.3, 2.5)
ob_light_007.rotation_euler = (0.0, -0.0, 1.571)
ob_light_007.lineart.crease_threshold = 0.0
ob_light_006.location = (0.0, -12.0, 2.5)
ob_light_006.lineart.crease_threshold = 0.0
ob_light_005.location = (0.0, -9.0, 2.5)
ob_light_005.lineart.crease_threshold = 0.0
ob_light_004.location = (-3.0, -9.0, 2.5)
ob_light_004.lineart.crease_threshold = 0.0
ob_light_003.location = (-3.0, -12.0, 2.5)
ob_light_003.lineart.crease_threshold = 0.0
ob_light_002.location = (-1.5, -6.0, 2.5)
ob_light_002.lineart.crease_threshold = 0.0
ob_light_001.location = (-1.5, -3.0, 2.5)
ob_light_001.lineart.crease_threshold = 0.0
ob_smalllight.location = (0.0, 0.0, 2.0)
ob_smalllight.lineart.crease_threshold = 0.0
ob_door3.location = (-1.5, -13.75, 0.0)
ob_door3.lineart.crease_threshold = 0.0
ob_door2.location = (-1.5, -7.65, 0.0)
ob_door2.lineart.crease_threshold = 0.0
ob_door1.location = (1.355e-07, -1.55, 0.0)
ob_door1.lineart.crease_threshold = 0.0
ob_engine2.location = (-3.5, -6.0, 0.0)
ob_engine2.rotation_euler = (0.0, -0.0, 3.142)
ob_engine2.lineart.crease_threshold = 0.0
ob_engine1.location = (0.5, -6.0, 0.0)
ob_engine1.rotation_euler = (0.0, -0.0, 3.142)
ob_engine1.lineart.crease_threshold = 0.0
ob_walls.location = (0.0, 0.0, 0.0)
ob_walls.lineart.crease_threshold = 0.0
ob_floor.location = (0.0, 0.0, 0.0)
ob_floor.lineart.crease_threshold = 0.0
ob_ceiling.location = (0.0, 0.0, 0.0)
ob_ceiling.lineart.crease_threshold = 0.0

# ---- collection membership
col_collection_1.objects.link(ob_switch3)
col_collection_1.objects.link(ob_switch2)
col_collection_1.objects.link(ob_switch1)
col_collection_1.objects.link(ob_shelf1_001)
col_collection_1.objects.link(ob_shelf1)
col_collection_1.objects.link(ob_box2)
col_collection_1.objects.link(ob_boxdoorl2)
col_collection_1.objects.link(ob_boxdoorr2)
col_collection_1.objects.link(ob_boxdoorr1)
col_collection_1.objects.link(ob_boxdoorl1)
col_collection_1.objects.link(ob_box1)
col_collection_1.objects.link(ob_light_010)
col_collection_1.objects.link(ob_light_009)
col_collection_1.objects.link(ob_light_008)
col_collection_1.objects.link(ob_light_007)
col_collection_1.objects.link(ob_light_006)
col_collection_1.objects.link(ob_light_005)
col_collection_1.objects.link(ob_light_004)
col_collection_1.objects.link(ob_light_003)
col_collection_1.objects.link(ob_light_002)
col_collection_1.objects.link(ob_light_001)
col_collection_1.objects.link(ob_smalllight)
col_collection_1.objects.link(ob_door3)
col_collection_1.objects.link(ob_door2)
col_collection_1.objects.link(ob_door1)
col_collection_1.objects.link(ob_engine2)
col_collection_1.objects.link(ob_engine1)
col_collection_2.objects.link(ob_walls)
col_collection_3.objects.link(ob_floor)
col_collection_4.objects.link(ob_ceiling)

# ---- scene / render settings (as saved in the file)
scene.frame_start = 1; scene.frame_end = 250; scene.frame_set(1)
scene.render.engine = 'BLENDER_EEVEE_NEXT'
scene.render.resolution_percentage = 50
scene.render.dither_intensity = 0.0
scene.cycles.use_denoising = False
scene.cycles.samples = 128
scene.cycles.sampling_pattern = 'TABULATED_SOBOL'
scene.cycles.light_sampling_threshold = 0.0
scene.cycles.use_adaptive_sampling = False
scene.cycles.use_light_tree = False
scene.cycles.blur_glossy = 0.0
scene.cycles.sample_clamp_indirect = 0.0
scene.view_settings.view_transform = 'Standard'
bpy.context.view_layer.update()

# ---- added for rendering (the .blend has no active camera and no usable light): camera, sun
cam_auto = bpy.data.cameras.new('AutoCamera')
cam_auto.lens = 50.0
cam_auto.sensor_width = 36.0
cam_auto.clip_end = 1000.0
ob_auto_camera = bpy.data.objects.new('AutoCamera', cam_auto)
scene.collection.objects.link(ob_auto_camera)
ob_auto_camera.location = (19.6782, -34.5638, 18.1925)
ob_auto_camera.rotation_euler = (1.09748, -7.21219e-08, 0.694738)
scene.camera = ob_auto_camera
light_auto_sun = bpy.data.lights.new('AutoSun', 'SUN')
light_auto_sun.energy = 3.0
light_auto_sun.angle = 0.0523599
ob_auto_sun = bpy.data.objects.new('AutoSun', light_auto_sun)
scene.collection.objects.link(ob_auto_sun)
ob_auto_sun.rotation_euler = (0.872665, 0.174533, 0.523599)
bpy.context.view_layer.update()
